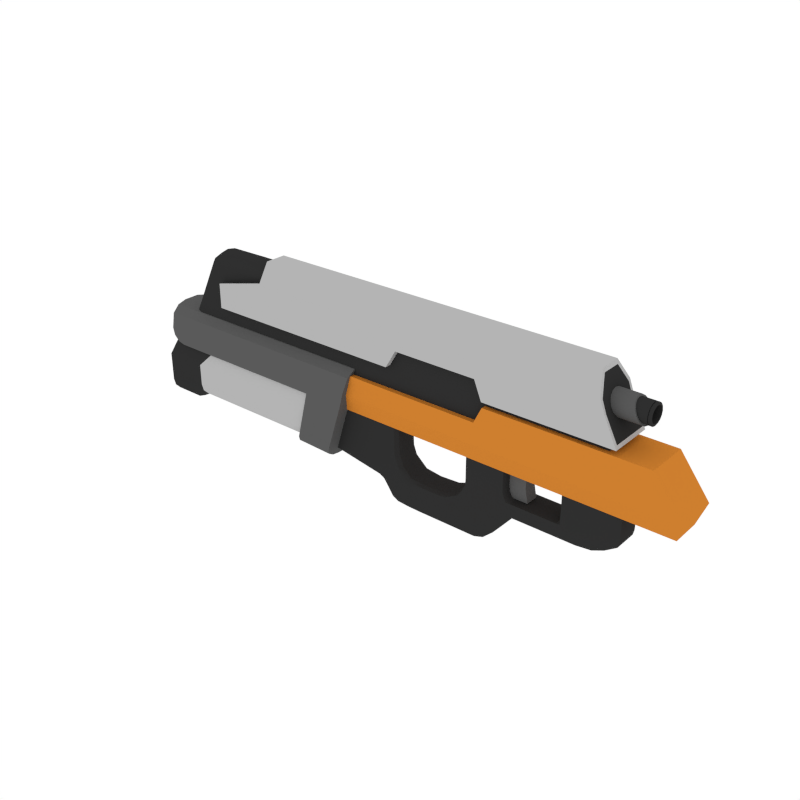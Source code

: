 # Source: AR_5.blend  (saved by Blender 2.79.0; exported with 4.5.12 LTS)
import bpy
from mathutils import Matrix  # noqa: F401  (used for matrix-valued properties, if any)

bpy.ops.wm.read_factory_settings(use_empty=True)
scene = bpy.context.scene
scene.name = 'Scene'

# ---- collections
col_collection_1 = bpy.data.collections.new('Collection 1'); scene.collection.children.link(col_collection_1)

# ---- materials (node trees are filled in below, after node groups)
mat_black = bpy.data.materials.new('Black')
mat_black.alpha_threshold = 0.0
mat_black.diffuse_color = (0.0291, 0.0291, 0.0291, 1.0)
mat_black.roughness = 0.5
mat_grey = bpy.data.materials.new('Grey')
mat_grey.alpha_threshold = 0.0
mat_grey.diffuse_color = (0.1025, 0.1025, 0.1025, 1.0)
mat_grey.roughness = 0.5
mat_white = bpy.data.materials.new('White')
mat_white.alpha_threshold = 0.0
mat_white.diffuse_color = (0.4575, 0.4575, 0.4575, 1.0)
mat_white.roughness = 0.5
mat_main = bpy.data.materials.new('Main')
mat_main.alpha_threshold = 0.0
mat_main.diffuse_color = (0.6152, 0.2113, 0.02862, 1.0)
mat_main.roughness = 0.5

# ---- node groups
ng_auto_smooth = bpy.data.node_groups.new('Auto Smooth', 'GeometryNodeTree')
_s = ng_auto_smooth.interface.new_socket(name='Geometry', in_out='OUTPUT', socket_type='NodeSocketGeometry')
_s = ng_auto_smooth.interface.new_socket(name='Geometry', in_out='INPUT', socket_type='NodeSocketGeometry')
_s = ng_auto_smooth.interface.new_socket(name='Angle', in_out='INPUT', socket_type='NodeSocketFloat')
_s.subtype = 'ANGLE'
_s.min_value = 0.0
_s.max_value = 3.142
ng_auto_smooth.is_modifier = True
_N = ng_auto_smooth.nodes; _L = ng_auto_smooth.links
n0 = _N.new('NodeGroupOutput'); n0.name = 'Group Output'; n0.location = (480, -100)
n1 = _N.new('NodeGroupInput'); n1.name = 'Group Input'; n1.location = (-420, -300)
n2 = _N.new('NodeGroupInput'); n2.name = 'Group Input.001'; n2.location = (-60, -100)
n3 = _N.new('GeometryNodeSetShadeSmooth'); n3.name = 'Set Shade Smooth'; n3.location = (120, -100)
n3.domain = 'EDGE'
n4 = _N.new('GeometryNodeSetShadeSmooth'); n4.name = 'Set Shade Smooth.001'; n4.location = (300, -100)
n5 = _N.new('GeometryNodeInputMeshEdgeAngle'); n5.name = 'Edge Angle'; n5.location = (-420, -220)
n6 = _N.new('GeometryNodeInputEdgeSmooth'); n6.name = 'Is Edge Smooth'; n6.location = (-60, -160)
n7 = _N.new('GeometryNodeInputShadeSmooth'); n7.name = 'Is Face Smooth'; n7.location = (-240, -340)
n8 = _N.new('FunctionNodeBooleanMath'); n8.name = 'Boolean Math'; n8.location = (-60, -220)
n9 = _N.new('FunctionNodeCompare'); n9.name = 'Compare'; n9.location = (-240, -180)
n9.operation = 'LESS_EQUAL'
_L.new(n5.outputs[0], n9.inputs[0])
_L.new(n4.outputs[0], n0.inputs[0])
_L.new(n1.outputs[1], n9.inputs[1])
_L.new(n9.outputs[0], n8.inputs[0])
_L.new(n7.outputs[0], n8.inputs[1])
_L.new(n2.outputs[0], n3.inputs[0])
_L.new(n6.outputs[0], n3.inputs[1])
_L.new(n3.outputs[0], n4.inputs[0])
_L.new(n8.outputs[0], n3.inputs[2])
n0.is_active_output = True

# ---- material node trees

# ---- world
world_world = bpy.data.worlds.new('World'); scene.world = world_world
world_world.color = (1.0, 1.0, 1.0)
world_world.use_sun_shadow = False
world_world.sun_shadow_jitter_overblur = 0.0
world_world.cycles.sampling_method = 'NONE'
world_world.cycles.sample_map_resolution = 256

# ---- meshes
me_cube_188 = bpy.data.meshes.new('Cube.188')
me_cube_188.from_pydata([(-0.4091, 0.03305, -0.01116), (-0.2394, -8.632e-09, 0.08181), (-0.4022, -0.03764, 0.09395), (-0.2505, 0.03764, 0.08181), (-0.2179, 0.03764, -0.01174), (-0.402, -0.03764, 0.02196), (0.02565, -0.03764, -0.05685), (-0.2333, -9.721e-09, 0.2547), (-0.3974, -0.03764, 0.2547), (-0.2443, 0.03764, 0.2547), (0.08195, -0.03305, -0.01619), (0.06029, 0.03764, -0.01619), (-0.03252, 0.03764, 0.04252), (-0.005156, 0.03305, -0.09071), (-0.1727, 0.03305, -0.09071), (-0.1598, -6.453e-09, -0.009396), (-0.1609, 0.03764, -0.01619), (-0.1673, -0.03764, -0.05685), (-0.04157, -1.19e-08, 0.04252), (0.08232, -0.03764, 0.04252), (0.3226, 0.03764, 0.04252), (0.2944, -0.03764, 0.0217), (0.2698, -0.03305, 0.003639), (-0.1727, -0.03305, -0.09071), (-0.1727, -7.542e-09, -0.09071), (-0.005156, -0.03305, -0.09071), (-0.005156, -3.186e-09, -0.09071), (0.08195, 0.03305, -0.01619), (0.08195, -9.721e-09, -0.01619), (-0.4091, -0.03305, -0.01116), (-0.4091, -1.68e-08, -0.01116), (0.2698, 0.03305, 0.003639), (0.3295, -0.03764, 0.08879), (0.3418, -0.03305, 0.0217), (0.3767, -0.03305, 0.08879), (0.3726, -1.734e-08, 0.04252), (0.3726, 0.03305, 0.04252), (0.2698, -9.721e-09, 0.003639), (-0.2391, 0.03764, 0.0183), (-0.4024, -0.03764, 0.05375), (-0.2243, -5.364e-09, 0.01701), (-0.2391, -0.03764, 0.0183), (-0.2741, 0.03764, 0.02812), (-0.2414, -1.081e-08, -0.08746), (-0.2414, -0.03305, -0.08746), (-0.2789, 0.03764, 0.2547), (-0.2443, -0.03764, 0.2547), (-0.2179, -0.03764, -0.01174), (-0.2633, 0.03764, -0.004273), (-0.2832, 0.03764, 0.0843), (-0.2505, -0.03764, 0.08181), (-0.2414, 0.03305, -0.08746), (-0.09804, -4.275e-09, -0.09071), (-0.09804, -0.03305, -0.09071), (-0.03252, -0.03764, 0.04252), (-0.09804, 0.03305, -0.09071), (0.02292, 0.03764, 0.04252), (-0.09222, 0.03764, -0.01436), (-0.09321, -0.03764, -0.05685), (0.3767, 0.03305, 0.08879), (0.3767, -1.462e-08, 0.08879), (0.3295, 0.03764, 0.08879), (-0.09222, -0.03764, -0.01436), (-0.09321, 0.03764, -0.05685), (-0.2672, 0.03764, -0.03695), (-0.2341, -0.03764, -0.05388), (0.04894, -5.909e-09, -0.05685), (0.04894, 0.03305, -0.05685), (-0.1609, -0.03764, -0.01619), (-0.1673, 0.03764, -0.05685), (0.02565, 0.03764, -0.05685), (0.04894, -0.03305, -0.05685), (0.06029, -0.03764, -0.01619), (-0.4059, -0.03764, -0.003155), (-0.2341, 0.03764, -0.05388), (0.2258, -9.721e-09, 0.08252), (0.2295, -0.03764, 0.04252), (0.2201, 0.03764, 0.04252), (0.2201, -0.03764, 0.04252), (0.2201, -0.03305, 0.003639), (0.2201, 0.03305, 0.003639), (0.2201, -1.19e-08, 0.04528), (0.08763, -1.299e-08, 0.05281), (0.07992, -1.19e-08, 0.08252), (-0.04049, -1.19e-08, 0.05281), (-0.04091, -1.081e-08, 0.09356), (-0.03131, 0.03764, 0.05281), (-0.03166, 0.03764, 0.09356), (0.07771, -0.03764, 0.05281), (0.07299, -0.03764, 0.08252), (-0.03131, -0.03764, 0.05281), (-0.03166, -0.03764, 0.09356), (0.02284, 0.03764, 0.05281), (0.02183, 0.03764, 0.08804), (0.09994, -9.176e-09, 0.003639), (0.2288, -0.03764, 0.0217), (0.09994, -1.299e-08, 0.04528), (0.09994, 0.03305, 0.003639), (0.2295, 0.03764, 0.04252), (0.09994, -0.03305, 0.003639), (0.09994, -0.03764, 0.0217), (0.09994, 0.03764, 0.04252), (0.2288, 0.03764, 0.0217), (0.2201, -0.03764, 0.0217), (0.09994, 0.03764, 0.0217), (0.2201, 0.03764, 0.0217), (0.09994, -0.03764, 0.04252), (0.2298, 0.03764, 0.08252), (0.01257, 0.03764, 0.0217), (-0.04299, -0.03764, 0.0217), (0.3418, 0.03305, 0.0217), (0.3418, -1.299e-08, 0.0217), (0.3726, -0.03305, 0.04252), (0.3226, -0.03764, 0.04252), (0.2944, 0.03764, 0.0217), (0.07759, -0.03764, 0.0217), (-0.05129, -1.081e-08, 0.0217), (-0.04299, 0.03764, 0.0217), (0.01257, -0.03764, 0.0217), (0.07759, 0.03764, 0.0217), (0.07299, 0.03764, 0.08252), (0.07771, 0.03764, 0.05281), (0.02183, -0.03764, 0.08804), (0.02284, -0.03764, 0.05281), (-0.01912, -0.03764, -0.01619), (-0.04173, 0.03764, -0.05685), (0.08232, 0.03764, 0.04252), (-0.06114, -3.73e-09, -0.09071), (-0.06114, -0.03305, -0.09071), (0.02292, -0.03764, 0.04252), (-0.06114, 0.03305, -0.09071), (-0.01912, 0.03764, -0.01619), (-0.04173, -0.03764, -0.05685), (0.2201, -9.721e-09, 0.003639), (0.2281, -0.03305, 0.003639), (0.2281, 0.03305, 0.003639), (0.2298, -0.03764, 0.08252), (0.2281, -9.721e-09, 0.003639), (0.1595, -9.176e-09, 0.003639), (0.1595, 0.03764, 0.0217), (0.1595, -0.03764, 0.0217), (0.1595, -1.19e-08, 0.04528), (0.1595, 0.03305, 0.003639), (0.1595, -0.03305, 0.003639), (0.1595, -0.03764, 0.04252), (0.1595, 0.03764, 0.04252), (-0.2672, -0.03764, -0.03695), (-0.2963, 0.03764, -0.02065), (-0.3164, 0.03764, 0.08764), (-0.2967, 0.03764, 0.004706), (-0.3187, 0.03764, 0.2547), (-0.307, 0.03764, 0.03867), (-0.2741, -0.03764, 0.02812), (-0.2724, -1.353e-08, -0.05836), (-0.2724, -0.03305, -0.05836), (-0.2789, -0.03764, 0.2547), (-0.2633, -0.03764, -0.004273), (-0.2832, -0.03764, 0.0843), (-0.2724, 0.03305, -0.05836), (-0.4024, 0.03764, 0.05375), (-0.3974, 0.03764, 0.2547), (-0.402, 0.03764, 0.02196), (-0.4022, 0.03764, 0.09395), (-0.4059, 0.03764, -0.003155), (-0.2963, -0.03764, -0.02065), (-0.307, -0.03764, 0.03867), (-0.2996, -1.734e-08, -0.03001), (-0.2996, -0.03305, -0.03001), (-0.3187, -0.03764, 0.2547), (-0.2967, -0.03764, 0.004706), (-0.3164, -0.03764, 0.08764), (-0.2996, 0.03305, -0.03001), (-0.4083, -0.03649, -0.009161), (-0.2103, -0.03305, -0.0899), (-0.4083, 0.03649, -0.009161), (-0.504, -0.03305, 0.005159), (-0.5008, 0.03764, 0.012), (-0.2036, -0.03764, -0.05611), (-0.2422, 0.02823, 0.08181), (-0.4656, 0.03764, 0.2547), (-0.4764, -0.03764, 0.09942), (-0.236, -0.02823, 0.2547), (-0.2404, -9.448e-09, 0.1161), (-0.4003, -0.03764, 0.1187), (-0.2514, 0.03764, 0.1161), (-0.4851, 0.03764, 0.06682), (-0.228, -0.02823, 0.01733), (-0.1954, 0.03764, -0.01554), (-0.4932, -0.03764, 0.03691), (-0.2282, 0.03764, -0.002232), (-0.4018, -0.03764, 0.03847), (-0.1941, -5.636e-09, -0.002794), (-0.236, 0.02823, 0.2547), (-0.4656, -0.03764, 0.2547), (0.02099, -0.03305, -0.08225), (0.04312, -0.03649, -0.05685), (0.07653, 0.03649, -0.01619), (0.08791, -0.03305, -0.007827), (0.002545, -0.03649, -0.08225), (-0.16, -0.02823, -0.0111), (0.06597, 0.03764, -0.007827), (-0.1714, 0.03649, -0.08225), (-0.1714, -0.03649, -0.08225), (-0.08039, -0.03764, -0.007827), (-0.16, 0.02823, -0.0111), (-0.09684, 0.03649, -0.08225), (-0.1198, -0.03305, -0.09071), (-0.1052, -7.542e-09, -0.006128), (-0.1154, 0.03764, -0.05685), (-0.1102, -0.03764, -0.01619), (0.08122, 0.03764, 0.04647), (-0.03153, -0.03764, 0.04647), (-0.04066, -1.19e-08, 0.04647), (-0.03931, 0.02823, 0.04252), (-0.03931, -0.02823, 0.04252), (0.09323, -0.03764, 0.04252), (-0.0561, -0.03764, 0.004887), (-0.06409, -9.721e-09, 0.004887), (-0.0382, 0.02823, 0.05281), (0.08515, 0.02823, 0.05281), (0.09375, -0.03305, 0.0003706), (0.09205, 0.03764, 0.0217), (0.07142, 0.03764, 0.004887), (-0.2103, 0.03305, -0.0899), (-0.2103, -9.993e-09, -0.0899), (-0.504, 0.03305, 0.005159), (-0.504, -1.626e-08, 0.005159), (0.02099, 0.03305, -0.08225), (0.02099, -3.867e-09, -0.08225), (0.08791, 0.03305, -0.007827), (0.08791, -9.721e-09, -0.007827), (-0.1198, 0.03305, -0.09071), (-0.1198, -5.092e-09, -0.09071), (0.09994, 0.03649, 0.008155), (0.09994, 0.02823, 0.04459), (0.09994, -0.02823, 0.04459), (0.09375, 0.03305, 0.0003706), (0.09375, -9.585e-09, 0.0003706), (0.09994, -0.03649, 0.008155), (0.09994, -0.02249, 0.003639), (0.2698, 0.02249, 0.003639), (-0.1727, -0.02249, -0.09071), (-0.1727, 0.02249, -0.09071), (-0.005156, -0.02249, -0.09071), (-0.005156, 0.02249, -0.09071), (0.04894, 0.02249, -0.05685), (0.04894, -0.02249, -0.05685), (-0.2414, -0.02249, -0.08746), (-0.2414, 0.02249, -0.08746), (0.276, -0.03649, 0.008155), (0.3262, -0.03764, 0.05547), (0.3262, 0.03764, 0.05547), (0.276, 0.03649, 0.008155), (0.3757, -0.03305, 0.05547), (0.3726, 0.02249, 0.04252), (0.3726, -0.02249, 0.04252), (0.3105, -1.054e-08, 0.008155), (0.3105, 0.03305, 0.008155), (0.3757, -1.721e-08, 0.05547), (0.3757, 0.03305, 0.05547), (0.33, 0.03649, 0.0217), (0.3105, -0.03305, 0.008155), (0.3649, 0.03649, 0.08879), (0.3601, -0.03649, 0.04252), (0.2698, -0.02249, 0.003639), (-0.228, 0.02823, 0.01733), (-0.4851, -0.03764, 0.06682), (-0.4764, 0.03764, 0.09942), (-0.2422, -0.02823, 0.08181), (-0.2495, 0.03764, 0.04674), (-0.4029, -0.03764, 0.07114), (-0.2374, -7.27e-09, 0.04642), (-0.2396, -0.03649, -0.07906), (-0.2396, 0.03649, -0.07906), (-0.2514, -0.03764, 0.1161), (-0.2821, 0.03764, 0.1162), (-0.2667, 0.03764, 0.009456), (-0.2282, -0.03764, -0.002232), (-0.2724, -0.02249, -0.05836), (-0.2724, 0.02249, -0.05836), (-0.2811, 0.03764, 0.05272), (-0.2495, -0.03764, 0.04674), (-0.2553, -0.03764, 0.02139), (-0.2553, 0.03764, 0.02139), (-0.2584, -1.149e-08, -0.07856), (-0.2584, -0.03305, -0.07856), (-0.2599, 0.03764, 0.2547), (-0.2599, -0.03764, 0.2547), (-0.2517, -0.03764, -0.04817), (-0.2517, 0.03764, -0.04817), (-0.2642, 0.03764, 0.08243), (-0.2642, -0.03764, 0.08243), (-0.2584, 0.03305, -0.07856), (-0.09684, -0.03649, -0.08225), (-0.08039, 0.03764, -0.007827), (-0.01235, -0.03764, -0.007827), (-0.05629, 0.03649, -0.08225), (-0.03153, 0.03764, 0.04647), (0.02332, -0.03764, 0.04647), (0.001072, -0.03764, 0.004887), (-0.0561, 0.03764, 0.004887), (-0.09804, -0.02249, -0.09071), (-0.09804, 0.02249, -0.09071), (-0.08575, -4.139e-09, -0.09071), (-0.08575, -0.03305, -0.09071), (-0.01414, -0.03764, 0.04252), (-0.08575, 0.03305, -0.09071), (-0.01414, 0.03764, 0.04252), (-0.07664, 0.03764, -0.05685), (-0.06589, -0.03764, -0.01619), (0.3767, 0.02249, 0.08879), (0.3767, -0.02249, 0.08879), (0.3649, -0.03649, 0.08879), (0.3767, 0.03305, 0.2416), (0.3767, -1.163e-08, 0.2416), (0.3767, -0.03305, 0.2416), (0.3321, -0.03764, 0.2416), (0.3321, 0.03764, 0.2416), (-0.4932, 0.03764, 0.03691), (-0.1954, -0.03764, -0.01554), (-0.2036, 0.03764, -0.05611), (-0.5008, -0.03764, 0.012), (0.07653, -0.03649, -0.01619), (0.04312, 0.03649, -0.05685), (-0.1102, 0.03764, -0.01619), (-0.1154, -0.03764, -0.05685), (0.08195, 0.02249, -0.01619), (0.08195, -0.02249, -0.01619), (-0.2442, -0.03764, -0.009932), (-0.2442, 0.03764, -0.009932), (-0.06589, 0.03764, -0.01619), (-0.07664, -0.03764, -0.05685), (-0.09141, -0.03764, -0.02976), (-0.09141, 0.03764, -0.02976), (-0.2636, 0.03764, -0.01807), (-0.2284, -0.03764, -0.02702), (0.07204, -8.223e-09, -0.02976), (0.07204, 0.03305, -0.02976), (-0.163, -0.03764, -0.02976), (-0.163, 0.03764, -0.02976), (0.05012, 0.03764, -0.02976), (0.07204, -0.03305, -0.02976), (0.05012, -0.03764, -0.02976), (-0.4032, -0.03764, 0.007129), (-0.2284, 0.03764, -0.02702), (0.2283, 0.03649, 0.008155), (0.2296, 0.03764, 0.0539), (0.2296, -0.03764, 0.0539), (0.2283, -0.03649, 0.008155), (0.2281, -0.02249, 0.003639), (0.2281, 0.02249, 0.003639), (0.2268, 0.02823, 0.08252), (0.2251, 0.03764, 0.0217), (0.2253, -0.03764, 0.04252), (0.225, -0.03305, 0.003639), (0.225, 0.03305, 0.003639), (0.2268, -0.02823, 0.08252), (0.225, -9.721e-09, 0.003639), (0.2244, -1.135e-08, 0.05459), (0.09456, -1.353e-08, 0.04716), (0.2226, -9.721e-09, 0.2416), (-0.03859, 0.02823, 0.09356), (0.07819, 0.02823, 0.08252), (0.08515, -0.02823, 0.05281), (0.07819, -0.02823, 0.08252), (-0.0382, -0.02823, 0.05281), (-0.03859, -0.02823, 0.09356), (-0.01318, -0.03764, 0.05281), (-0.01366, -0.03764, 0.09218), (-0.01318, 0.03764, 0.05281), (-0.01366, 0.03764, 0.09218), (0.08184, -1.163e-08, 0.2416), (0.08184, -1.217e-08, 0.064), (-0.0407, -1.163e-08, 0.06676), (-0.04112, -9.993e-09, 0.2416), (-0.03148, 0.03764, 0.06676), (-0.03183, 0.03764, 0.2416), (0.02212, -0.03764, 0.06538), (0.02259, -0.03764, 0.2416), (-0.03148, -0.03764, 0.06676), (-0.03183, -0.03764, 0.2416), (0.07418, 0.03764, 0.064), (0.07478, 0.03764, 0.2416), (0.2299, -0.03764, 0.2416), (0.1595, 0.03649, 0.008155), (0.2299, 0.03764, 0.2416), (0.1595, 0.02823, 0.04459), (0.1595, -0.02823, 0.04459), (0.1595, -0.03649, 0.008155), (0.1595, -0.02249, 0.003639), (0.09994, 0.02249, 0.003639), (0.2201, 0.02249, 0.003639), (0.1171, -8.904e-09, 0.003639), (0.2293, -0.03764, 0.03594), (0.1171, -1.217e-08, 0.04528), (0.2293, 0.03764, 0.03594), (0.1171, 0.03305, 0.003639), (0.1171, -0.03305, 0.003639), (0.1171, -0.03764, 0.04252), (0.1171, 0.03764, 0.0217), (-0.04921, 0.02823, 0.0217), (-0.04921, -0.02823, 0.0217), (0.09205, -0.03764, 0.0217), (0.09323, 0.03764, 0.04252), (0.3418, 0.02249, 0.0217), (0.3418, -0.02249, 0.0217), (0.3601, 0.03649, 0.04252), (0.33, -0.03649, 0.0217), (-0.02495, -0.03764, 0.0217), (-0.02495, 0.03764, 0.0217), (0.2253, 0.03764, 0.04252), (0.2251, -0.03764, 0.0217), (0.1171, -0.03764, 0.0217), (0.1171, 0.03764, 0.04252), (0.09994, 0.03764, 0.03594), (0.09994, -0.03764, 0.03594), (0.2201, -0.03764, 0.03594), (0.2201, 0.03764, 0.03594), (0.08109, 0.03764, 0.03594), (-0.03583, -0.03764, 0.03594), (0.3629, 0.03305, 0.03594), (0.3629, -1.571e-08, 0.03594), (0.3629, -0.03305, 0.03594), (0.3137, -0.03764, 0.03594), (0.3137, 0.03764, 0.03594), (0.01991, -0.03764, 0.03594), (-0.04464, -1.163e-08, 0.03594), (-0.03583, 0.03764, 0.03594), (-0.05629, -0.03649, -0.08225), (-0.01235, 0.03764, -0.007827), (0.02332, 0.03764, 0.04647), (0.001072, 0.03764, 0.004887), (-0.06114, -0.02249, -0.09071), (-0.06114, 0.02249, -0.09071), (0.06597, -0.03764, -0.007827), (0.002545, 0.03649, -0.08225), (0.08122, -0.03764, 0.04647), (0.07142, -0.03764, 0.004887), (-0.02637, 0.03764, -0.02976), (-0.02637, -0.03764, -0.02976), (0.07418, -0.03764, 0.064), (0.07478, -0.03764, 0.2416), (0.02212, 0.03764, 0.06538), (0.02259, 0.03764, 0.2416), (0.01991, 0.03764, 0.03594), (0.08109, -0.03764, 0.03594), (0.05246, -0.03764, 0.0217), (0.05246, 0.03764, 0.0217), (0.05674, 0.03764, 0.0839), (0.05904, 0.03764, 0.05281), (0.05674, -0.03764, 0.0839), (0.05904, -0.03764, 0.05281), (0.02919, -0.03764, -0.01619), (-0.002843, 0.03764, -0.05685), (0.06097, 0.03764, 0.04252), (-0.03177, -3.322e-09, -0.09071), (-0.03177, -0.03305, -0.09071), (0.06097, -0.03764, 0.04252), (-0.03177, 0.03305, -0.09071), (0.02919, 0.03764, -0.01619), (-0.002843, -0.03764, -0.05685), (0.2517, -0.03764, 0.04252), (0.2474, 0.03764, 0.0217), (0.2533, 0.03764, 0.0833), (0.2517, 0.03764, 0.04252), (0.2474, -0.03764, 0.0217), (0.2436, -0.03305, 0.003639), (0.2436, 0.03305, 0.003639), (0.2533, -0.03764, 0.0833), (0.2436, -9.721e-09, 0.003639), (0.2201, 0.03649, 0.008155), (0.2201, 0.02823, 0.04459), (0.2201, -0.02823, 0.04459), (0.2201, -0.03649, 0.008155), (0.2201, -0.02249, 0.003639), (0.1595, 0.02249, 0.003639), (0.1595, -0.03764, 0.03594), (0.1595, 0.03764, 0.03594), (0.2021, -9.585e-09, 0.003639), (0.2021, 0.03764, 0.0217), (0.2021, -0.03764, 0.0217), (0.2021, -1.19e-08, 0.04528), (0.2021, 0.03305, 0.003639), (0.2021, -0.03305, 0.003639), (0.2021, -0.03764, 0.04252), (0.2021, 0.03764, 0.04252), (-0.2711, -0.03649, -0.05301), (-0.2711, 0.03649, -0.05301), (-0.2821, -0.03764, 0.1162), (-0.2667, -0.03764, 0.009456), (-0.2811, -0.03764, 0.05272), (-0.3184, 0.03764, 0.1166), (-0.3012, 0.03764, 0.02119), (-0.2996, -0.02249, -0.03001), (-0.2996, 0.02249, -0.03001), (-0.3127, 0.03764, 0.05989), (-0.2948, 0.03764, -0.009629), (-0.2636, -0.03764, -0.01807), (-0.2817, -0.03764, -0.02589), (-0.2817, 0.03764, -0.02589), (-0.3024, 0.03764, 0.08638), (-0.2813, 0.03764, 0.001307), (-0.3035, 0.03764, 0.2547), (-0.2924, 0.03764, 0.03502), (-0.2924, -0.03764, 0.03502), (-0.2854, -1.639e-08, -0.03836), (-0.2854, -0.03305, -0.03836), (-0.3035, -0.03764, 0.2547), (-0.2813, -0.03764, 0.001307), (-0.3024, -0.03764, 0.08638), (-0.2854, 0.03305, -0.03836), (-0.2987, -0.03649, -0.02767), (-0.2987, 0.03649, -0.02767), (-0.3184, -0.03764, 0.1166), (-0.3012, -0.03764, 0.02119), (-0.3127, -0.03764, 0.05989), (-0.2948, -0.03764, -0.009629), (-0.4003, 0.03764, 0.1187), (-0.4018, 0.03764, 0.03847), (-0.4091, -0.02249, -0.01116), (-0.4091, 0.02249, -0.01116), (-0.4029, 0.03764, 0.07114), (-0.4032, 0.03764, 0.007129), (-0.3373, 0.03764, 0.04345), (-0.3437, 0.03764, 0.2547), (-0.3301, 0.03764, 0.01018), (-0.3436, 0.03764, 0.08964), (-0.331, 0.03764, -0.0151), (-0.331, -0.03764, -0.0151), (-0.3373, -0.03764, 0.04345), (-0.3343, -1.721e-08, -0.02404), (-0.3343, -0.03305, -0.02404), (-0.3437, -0.03764, 0.2547), (-0.3301, -0.03764, 0.01018), (-0.3436, -0.03764, 0.08964), (-0.3343, 0.03305, -0.02404), (-0.5032, 0.03649, 0.006869), (-0.2086, 0.03649, -0.08145), (-0.2086, -0.03649, -0.08145), (-0.5032, -0.03649, 0.006869), (-0.2431, 0.02823, 0.1161), (-0.4713, 0.03764, 0.1205), (-0.4713, -0.03764, 0.1205), (-0.2431, -0.02823, 0.1161), (-0.489, 0.03764, 0.05343), (-0.2013, -0.03162, -0.005897), (-0.2013, 0.03162, -0.005897), (-0.489, -0.03764, 0.05343), (0.02191, 0.0356, -0.07566), (0.02191, -0.0356, -0.07566), (0.08243, -0.03649, -0.007827), (0.08243, 0.03649, -0.007827), (-0.1187, -0.03649, -0.08225), (-0.1004, -0.03162, -0.008392), (-0.1004, 0.03162, -0.008392), (-0.1187, 0.03649, -0.08225), (0.09289, 0.03162, 0.04604), (0.09289, -0.03162, 0.04604), (-0.03837, 0.02823, 0.04647), (-0.03837, -0.02823, 0.04647), (-0.06209, -0.02823, 0.004887), (0.09093, -0.03691, 0.004438), (0.09093, 0.03691, 0.004438), (-0.06209, 0.02823, 0.004887), (-0.2103, 0.02249, -0.0899), (-0.2103, -0.02249, -0.0899), (-0.504, 0.02249, 0.005159), (-0.504, -0.02249, 0.005159), (0.02099, 0.02249, -0.08225), (0.02099, -0.02249, -0.08225), (0.08791, 0.02249, -0.007827), (0.08791, -0.02249, -0.007827), (-0.1198, 0.02249, -0.09071), (-0.1198, -0.02249, -0.09071), (0.09375, 0.02249, 0.0003706), (0.09375, -0.02249, 0.0003706), (0.3105, 0.02249, 0.008155), (0.3757, -0.02249, 0.05547), (0.3757, 0.02249, 0.05547), (0.3066, 0.0356, 0.01167), (0.3105, -0.02249, 0.008155), (0.3633, 0.03649, 0.05547), (0.3633, -0.03649, 0.05547), (0.3066, -0.0356, 0.01167), (-0.2404, 0.02823, 0.0465), (-0.481, -0.03764, 0.08088), (-0.481, 0.03764, 0.08088), (-0.2404, -0.02823, 0.0465), (-0.2567, -0.03649, -0.07096), (-0.2567, 0.03649, -0.07096), (-0.266, -0.03764, 0.1162), (-0.266, 0.03764, 0.1162), (-0.2466, 0.03764, 0.00182), (-0.2466, -0.03764, 0.00182), (-0.2584, -0.02249, -0.07856), (-0.2584, 0.02249, -0.07856), (-0.2634, 0.03764, 0.0484), (-0.2634, -0.03764, 0.0484), (-0.08347, -0.03649, -0.08225), (-0.05893, 0.03764, -0.007827), (-0.05893, -0.03764, -0.007827), (-0.08347, 0.03649, -0.08225), (-0.01325, 0.03764, 0.04647), (-0.01325, -0.03764, 0.04647), (-0.03781, -0.03764, 0.004887), (-0.03781, 0.03764, 0.004887), (-0.08575, -0.02249, -0.09071), (-0.08575, 0.02249, -0.09071), (0.3767, 0.02249, 0.2416), (0.3767, -0.02249, 0.2416), (0.3656, -0.03649, 0.2416), (0.3656, 0.03649, 0.2416), (-0.4972, 0.03764, 0.02165), (-0.1981, -0.03764, -0.02907), (-0.1981, 0.03764, -0.02907), (-0.4972, -0.03764, 0.02165), (0.06656, -0.03649, -0.02976), (0.06656, 0.03649, -0.02976), (-0.112, 0.03764, -0.02976), (-0.112, -0.03764, -0.02976), (0.07204, 0.02249, -0.02976), (0.07204, -0.02249, -0.02976), (-0.2464, -0.03764, -0.02341), (-0.2464, 0.03764, -0.02341), (-0.0694, 0.03764, -0.02976), (-0.0694, -0.03764, -0.02976), (0.225, 0.03649, 0.008155), (0.2255, 0.03162, 0.0508), (0.2255, -0.03162, 0.0508), (0.225, -0.03649, 0.008155), (0.225, -0.02249, 0.003639), (0.225, 0.02249, 0.003639), (0.2244, 0.03162, 0.2416), (0.2244, -0.03162, 0.2416), (-0.03879, 0.02823, 0.2416), (-0.03839, 0.02823, 0.06676), (0.08008, 0.02823, 0.2416), (0.07993, 0.02823, 0.064), (0.07993, -0.02823, 0.064), (0.08008, -0.02823, 0.2416), (-0.03839, -0.02823, 0.06676), (-0.03879, -0.02823, 0.2416), (-0.01347, -0.03764, 0.06642), (-0.01358, -0.03764, 0.2416), (-0.01347, 0.03764, 0.06642), (-0.01358, 0.03764, 0.2416), (0.2541, -0.03764, 0.2416), (0.1171, 0.03649, 0.008155), (0.2541, 0.03764, 0.2416), (0.1171, 0.02823, 0.04459), (0.1171, -0.02823, 0.04459), (0.1171, -0.03649, 0.008155), (0.1171, -0.02249, 0.003639), (0.1171, 0.02249, 0.003639), (0.2436, 0.02249, 0.003639), (-0.04244, 0.02823, 0.03594), (-0.04244, -0.02823, 0.03594), (0.09293, -0.03764, 0.03594), (0.09293, 0.03764, 0.03594), (0.3629, 0.02249, 0.03594), (0.3629, -0.02249, 0.03594), (0.3506, 0.03649, 0.03594), (0.3506, -0.03649, 0.03594), (-0.01749, -0.03764, 0.03594), (-0.01749, 0.03764, 0.03594), (0.2252, 0.03764, 0.03594), (0.2252, -0.03764, 0.03594), (0.1171, -0.03764, 0.03594), (0.1171, 0.03764, 0.03594), (-0.02454, -0.03649, -0.08225), (0.03749, 0.03764, -0.007827), (0.06065, 0.03764, 0.04647), (0.04325, 0.03764, 0.004887), (-0.03177, -0.02249, -0.09071), (-0.03177, 0.02249, -0.09071), (0.03749, -0.03764, -0.007827), (-0.02454, 0.03649, -0.08225), (0.06065, -0.03764, 0.04647), (0.04325, -0.03764, 0.004887), (0.02004, 0.03764, -0.02976), (0.02004, -0.03764, -0.02976), (0.05733, -0.03764, 0.06434), (0.0582, -0.03764, 0.2416), (0.05733, 0.03764, 0.06434), (0.0582, 0.03764, 0.2416), (0.05867, 0.03764, 0.03594), (0.05867, -0.03764, 0.03594), (0.2446, 0.03649, 0.008155), (0.2523, 0.03764, 0.0541), (0.2523, -0.03764, 0.0541), (0.2446, -0.03649, 0.008155), (0.2436, -0.02249, 0.003639), (0.2503, 0.03764, 0.03594), (0.2503, -0.03764, 0.03594), (0.2021, 0.03649, 0.008155), (0.2021, 0.02823, 0.04459), (0.2021, -0.02823, 0.04459), (0.2021, -0.03649, 0.008155), (0.2021, -0.02249, 0.003639), (0.2021, 0.02249, 0.003639), (0.2021, -0.03764, 0.03594), (0.2021, 0.03764, 0.03594), (-0.2845, -0.03649, -0.03524), (-0.2845, 0.03649, -0.03524), (-0.3039, -0.03764, 0.1164), (-0.2858, -0.03764, 0.0171), (-0.2987, -0.03764, 0.05735), (-0.3039, 0.03764, 0.1164), (-0.2858, 0.03764, 0.0171), (-0.2854, -0.02249, -0.03836), (-0.2854, 0.02249, -0.03836), (-0.2987, 0.03764, 0.05735), (-0.2797, 0.03764, -0.01286), (-0.2797, -0.03764, -0.01286), (-0.3335, -0.03649, -0.0218), (-0.3335, 0.03649, -0.0218), (-0.3444, -0.03764, 0.1173), (-0.3331, -0.03764, 0.02667), (-0.3413, -0.03764, 0.06346), (-0.3291, -0.03764, -0.004319), (-0.3444, 0.03764, 0.1173), (-0.3331, 0.03764, 0.02667), (-0.3343, -0.02249, -0.02404), (-0.3343, 0.02249, -0.02404), (-0.3413, 0.03764, 0.06346), (-0.3291, 0.03764, -0.004319), (0.3804, 0.03252, 0.3658), (0.3752, 0.03012, 0.3778), (0.3708, 0.02331, 0.388), (0.3679, 0.01311, 0.3948), (0.3668, 0.001078, 0.3972), (0.3679, -0.01095, 0.3948), (0.3708, -0.02115, 0.388), (0.3752, -0.02797, 0.3778), (0.3804, -0.03036, 0.3658), (0.3857, -0.02797, 0.3538), (0.3901, -0.02115, 0.3436), (0.393, -0.01095, 0.3367), (0.3941, 0.001078, 0.3343), (0.393, 0.01311, 0.3367), (0.3901, 0.02331, 0.3436), (0.3857, 0.03012, 0.3538), (0.3849, 0.02597, 0.3555), (0.3887, 0.02013, 0.3467), (0.3912, 0.01139, 0.3409), (0.3921, 0.001078, 0.3388), (0.3912, -0.009233, 0.3409), (0.3887, -0.01797, 0.3467), (0.3849, -0.02381, 0.3555), (0.3804, -0.02587, 0.3658), (0.376, -0.02381, 0.3761), (0.3722, -0.01797, 0.3848), (0.3697, -0.009233, 0.3907), (0.3688, 0.001078, 0.3927), (0.3697, 0.01139, 0.3907), (0.3722, 0.02013, 0.3848), (0.3804, 0.02802, 0.3658), (0.376, 0.02597, 0.3761), (0.4113, 0.02176, 0.3658), (0.4113, 0.02018, 0.3579), (0.4113, 0.0157, 0.3512), (0.4113, 0.008992, 0.3467), (0.4113, 0.001078, 0.3451), (0.4113, -0.006835, 0.3467), (0.4113, -0.01354, 0.3512), (0.4113, -0.01803, 0.3579), (0.4113, -0.0196, 0.3658), (0.4113, -0.01803, 0.3737), (0.4113, -0.01354, 0.3804), (0.4113, -0.006835, 0.3849), (0.4113, 0.001078, 0.3865), (0.4113, 0.008992, 0.3849), (0.4113, 0.0157, 0.3804), (0.4113, 0.02018, 0.3737), (0.3476, 0.02176, 0.3658), (0.3476, 0.02018, 0.3579), (0.3476, 0.0157, 0.3512), (0.3476, 0.008992, 0.3467), (0.3476, 0.001078, 0.3451), (0.3476, -0.006835, 0.3467), (0.3476, -0.01354, 0.3512), (0.3476, -0.01803, 0.3579), (0.3476, -0.0196, 0.3658), (0.3476, -0.01803, 0.3737), (0.3476, -0.01354, 0.3804), (0.3476, -0.006835, 0.3849), (0.3476, 0.001078, 0.3865), (0.3476, 0.008992, 0.3849), (0.3476, 0.0157, 0.3804), (0.3476, 0.02018, 0.3737), (0.2555, 0.02848, 0.3658), (0.258, 0.03252, 0.3658), (0.2555, 0.02639, 0.3763), (0.258, 0.03012, 0.3778), (0.2555, 0.02045, 0.3852), (0.258, 0.02331, 0.388), (0.2555, 0.01156, 0.3911), (0.258, 0.01311, 0.3948), (0.2555, 0.001078, 0.3932), (0.258, 0.001078, 0.3972), (0.2555, -0.009407, 0.3911), (0.258, -0.01095, 0.3948), (0.2555, -0.0183, 0.3852), (0.258, -0.02115, 0.388), (0.2555, -0.02423, 0.3763), (0.258, -0.02797, 0.3778), (0.2555, -0.02632, 0.3658), (0.258, -0.03036, 0.3658), (0.2555, -0.02423, 0.3553), (0.258, -0.02797, 0.3538), (0.2555, -0.0183, 0.3464), (0.258, -0.02115, 0.3436), (0.2555, -0.009407, 0.3405), (0.258, -0.01095, 0.3367), (0.2555, 0.001078, 0.3384), (0.258, 0.001078, 0.3343), (0.2555, 0.01156, 0.3405), (0.258, 0.01311, 0.3367), (0.2555, 0.02045, 0.3464), (0.258, 0.02331, 0.3436), (0.2555, 0.02639, 0.3553), (0.258, 0.03012, 0.3538), (0.4097, 0.02802, 0.3658), (0.4113, 0.02535, 0.3658), (0.4113, 0.0235, 0.3565), (0.4097, 0.02597, 0.3555), (0.4113, 0.01824, 0.3486), (0.4097, 0.02013, 0.3467), (0.4113, 0.01037, 0.3434), (0.4097, 0.01139, 0.3409), (0.4113, 0.001078, 0.3415), (0.4097, 0.001078, 0.3388), (0.4113, -0.008211, 0.3434), (0.4097, -0.009233, 0.3409), (0.4113, -0.01609, 0.3486), (0.4097, -0.01797, 0.3467), (0.4113, -0.02135, 0.3565), (0.4097, -0.02381, 0.3555), (0.4113, -0.0232, 0.3658), (0.4097, -0.02587, 0.3658), (0.4113, -0.02135, 0.3751), (0.4097, -0.02381, 0.3761), (0.4113, -0.01609, 0.3829), (0.4097, -0.01797, 0.3848), (0.4113, -0.008211, 0.3882), (0.4097, -0.009233, 0.3907), (0.4113, 0.001078, 0.3901), (0.4097, 0.001078, 0.3927), (0.4113, 0.01037, 0.3882), (0.4097, 0.01139, 0.3907), (0.4113, 0.01824, 0.3829), (0.4097, 0.02013, 0.3848), (0.4113, 0.0235, 0.3751), (0.4097, 0.02597, 0.3761), (0.4033, 0.02802, 0.3658), (0.4033, 0.02597, 0.3555), (0.4033, 0.02597, 0.3761), (0.4033, 0.02013, 0.3467), (0.4033, 0.01139, 0.3409), (0.4033, 0.001078, 0.3388), (0.4033, -0.009233, 0.3409), (0.4033, -0.01797, 0.3467), (0.4033, -0.02381, 0.3555), (0.4033, -0.02587, 0.3658), (0.4033, -0.02381, 0.3761), (0.4033, -0.01797, 0.3848), (0.4033, -0.009233, 0.3907), (0.4033, 0.001078, 0.3927), (0.4033, 0.01139, 0.3907), (0.4033, 0.02013, 0.3848), (0.4055, 0.02802, 0.3658), (0.4055, 0.02597, 0.3761), (0.4055, 0.02597, 0.3555), (0.4055, 0.02013, 0.3467), (0.4055, 0.01139, 0.3409), (0.4055, 0.001078, 0.3388), (0.4055, -0.009233, 0.3409), (0.4055, -0.01797, 0.3467), (0.4055, -0.02381, 0.3555), (0.4055, -0.02587, 0.3658), (0.4055, -0.02381, 0.3761), (0.4055, -0.01797, 0.3848), (0.4055, -0.009233, 0.3907), (0.4055, 0.001078, 0.3927), (0.4055, 0.01139, 0.3907), (0.4055, 0.02013, 0.3848), (0.4055, 0.02418, 0.3561), (0.4033, 0.02418, 0.3561), (0.4055, 0.01874, 0.3479), (0.4033, 0.01874, 0.3479), (0.4055, 0.0106, 0.3425), (0.4033, 0.0106, 0.3425), (0.4055, 0.001003, 0.3406), (0.4033, 0.001003, 0.3406), (0.4055, -0.008595, 0.3425), (0.4033, -0.008595, 0.3425), (0.4055, -0.01673, 0.3479), (0.4033, -0.01673, 0.3479), (0.4055, -0.02217, 0.3561), (0.4033, -0.02217, 0.3561), (0.4055, -0.02408, 0.3656), (0.4033, -0.02408, 0.3656), (0.4055, -0.02217, 0.3752), (0.4033, -0.02217, 0.3752), (0.4055, -0.01673, 0.3834), (0.4033, -0.01673, 0.3834), (0.4055, -0.008595, 0.3888), (0.4033, -0.008595, 0.3888), (0.4055, 0.001003, 0.3907), (0.4033, 0.001003, 0.3907), (0.4055, 0.0106, 0.3888), (0.4033, 0.0106, 0.3888), (0.4055, 0.01874, 0.3834), (0.4033, 0.01874, 0.3834), (0.4033, 0.02418, 0.3752), (0.4033, 0.02608, 0.3656), (0.4055, 0.02608, 0.3656), (0.4055, 0.02418, 0.3752), (0.07444, -0.01839, 0.1374), (0.07444, -0.01839, 0.04803), (0.1303, -0.01839, 0.04803), (0.1303, -0.01839, 0.1374), (0.1262, -0.01839, 0.06747), (0.1252, -0.01839, 0.1168), (0.1233, -0.01839, 0.08309), (0.1233, -0.01839, 0.1011), (0.07444, -0.01839, 0.1168), (0.07444, -0.01839, 0.06747), (0.07444, -0.01839, 0.1003), (0.07444, -0.01839, 0.0839), (0.07444, -9.023e-08, 0.1374), (0.07444, 0.01839, 0.1374), (0.07444, 0.01839, 0.04803), (0.07444, -9.023e-08, 0.04803), (0.1303, -9.023e-08, 0.1374), (0.1303, -9.023e-08, 0.04803), (0.1303, 0.01839, 0.04803), (0.1303, 0.01839, 0.1374), (0.1252, -9.023e-08, 0.1168), (0.1262, -9.023e-08, 0.06747), (0.1233, -9.023e-08, 0.1011), (0.1233, -9.023e-08, 0.08309), (0.1262, 0.01839, 0.06747), (0.1252, 0.01839, 0.1168), (0.1233, 0.01839, 0.08309), (0.1233, 0.01839, 0.1011), (0.07444, 0.01839, 0.1168), (0.07444, 0.01839, 0.06747), (0.07444, 0.01839, 0.1003), (0.07444, 0.01839, 0.0839), (0.07444, -9.023e-08, 0.06747), (0.07444, -9.023e-08, 0.1168), (0.07444, -9.023e-08, 0.0839), (0.07444, -9.023e-08, 0.1003), (-0.8271, -0.06047, 0.2906), (-0.8271, 0.06045, 0.2906), (0.3606, -0.06047, 0.2893), (0.3606, 0.06045, 0.2893), (-0.6746, -0.06047, 0.3959), (-0.6746, -0.02951, 0.447), (-0.6746, 0.0295, 0.447), (-0.6746, 0.06045, 0.3959), (0.2958, -0.02951, 0.447), (0.3131, -0.06047, 0.3959), (0.3131, 0.06045, 0.3959), (0.2958, 0.0295, 0.447), (0.02049, 0.06045, 0.2893), (0.02049, -0.06047, 0.2893), (0.02132, 0.0295, 0.447), (0.02131, 0.06045, 0.3959), (0.02132, -0.02951, 0.447), (0.02131, -0.06047, 0.3959), (-0.2563, 0.06045, 0.2906), (-0.2563, 0.06045, 0.3959), (-0.2563, -0.02951, 0.447), (-0.2563, -0.06047, 0.2906), (-0.2563, 0.0295, 0.447), (-0.2563, -0.06047, 0.3959), (-0.2276, -0.06047, 0.3398), (-0.0002857, -0.06047, 0.3398), (-0.2276, 0.0295, 0.447), (-0.0002857, 0.0295, 0.447), (-0.2276, -0.06047, 0.3959), (-0.0002857, -0.06047, 0.3959), (-0.0002857, 0.06045, 0.3398), (-0.2276, 0.06045, 0.3398), (-0.0002857, 0.06045, 0.3959), (-0.2276, 0.06045, 0.3959), (-0.0002853, -0.02951, 0.447), (-0.2276, -0.02951, 0.447), (0.4461, -0.05822, 0.2741), (0.4461, 0.05821, 0.2741), (0.5062, -0.04009, 0.1217), (0.5235, -0.05822, 0.1729), (0.5235, 0.05821, 0.1729), (0.5062, 0.04008, 0.1217), (0.02131, 0.05831, 0.2741), (0.02131, -0.05833, 0.2741), (0.02132, 0.04015, 0.1217), (0.02131, 0.05831, 0.1729), (0.02132, -0.04016, 0.1217), (0.02131, -0.05833, 0.1729), (-0.4273, -0.05833, 0.23), (-0.0002857, -0.05833, 0.23), (-0.4273, 0.04015, 0.1217), (-0.0002857, 0.04015, 0.1217), (-0.4273, -0.05833, 0.1729), (-0.0002857, -0.05833, 0.1729), (-0.0002857, 0.05831, 0.23), (-0.4273, 0.05831, 0.23), (-0.0002857, 0.05831, 0.1729), (-0.4273, 0.05831, 0.1729), (-0.0002853, -0.04016, 0.1217), (-0.4273, -0.04016, 0.1217), (0.3574, -0.05345, 0.2985), (0.3574, 0.05343, 0.2985), (0.2997, 0.02607, 0.436), (0.3151, 0.05343, 0.3908), (0.3151, -0.05345, 0.3908), (0.2997, -0.02609, 0.436), (0.3271, -0.06047, 0.3589), (-0.8271, -0.06047, 0.3589), (-0.8271, 0.06045, 0.3589), (0.3271, 0.06045, 0.3589), (0.0209, -0.06047, 0.3589), (0.0209, 0.06045, 0.3589), (-0.2563, 0.06045, 0.3589), (-0.2563, -0.06047, 0.3589), (-0.0002857, -0.06047, 0.3589), (-0.2276, -0.06047, 0.3589), (-0.2276, 0.06045, 0.3589), (-0.0002857, 0.06045, 0.3589), (0.3265, -0.05345, 0.3589), (0.3265, 0.05343, 0.3589), (-0.8265, 0.05554, 0.2977), (-0.8265, -0.05555, 0.2977), (-0.6751, 0.05554, 0.3959), (-0.6751, 0.0271, 0.4429), (-0.6751, -0.02711, 0.4429), (-0.6751, -0.05555, 0.3959), (-0.8265, -0.05555, 0.3584), (-0.8265, 0.05554, 0.3584), (-0.7559, 0.04506, 0.2214), (-0.7559, -0.04506, 0.2214), (0.3565, 0.04506, 0.2214), (0.3565, -0.04506, 0.2214), (-0.9747, -0.001878, 0.2214), (-0.9436, -0.04506, 0.2214), (-0.9706, -0.02347, 0.2214), (-0.9592, -0.03928, 0.2214), (-0.9436, 0.04506, 0.2214), (-0.9747, 0.001878, 0.2214), (-0.9592, 0.03928, 0.2214), (-0.9706, 0.02347, 0.2214), (-0.7385, 0.001878, 0.4334), (-0.7416, 0.04506, 0.4065), (-0.7389, 0.02347, 0.4298), (-0.74, 0.03928, 0.4199), (-0.7416, -0.04506, 0.4065), (-0.7385, -0.001878, 0.4334), (-0.74, -0.03928, 0.4199), (-0.7389, -0.02347, 0.4298), (0.2866, -0.04506, 0.4065), (0.2741, -0.001878, 0.4334), (0.2803, -0.03928, 0.4199), (0.2757, -0.02347, 0.4298), (0.2741, 0.001878, 0.4334), (0.2866, 0.04506, 0.4065), (0.2757, 0.02347, 0.4298), (0.2803, 0.03928, 0.4199), (-0.854, -0.04506, 0.3962), (-0.8837, -0.001878, 0.4094), (-0.8689, -0.03928, 0.4028), (-0.8797, -0.02347, 0.4076), (-0.8443, -0.04506, 0.4036), (-0.8538, -0.001878, 0.4321), (-0.8491, -0.03928, 0.4178), (-0.8525, -0.02347, 0.4283), (-0.8443, 0.04506, 0.4036), (-0.8538, 0.001878, 0.4321), (-0.8491, 0.03928, 0.4178), (-0.8525, 0.02347, 0.4283), (-0.854, 0.04506, 0.3962), (-0.8837, 0.001878, 0.4094), (-0.8689, 0.03928, 0.4028), (-0.8797, 0.02347, 0.4076), (-0.9813, 0.06853, 0.1971), (-0.9813, -0.04843, 0.1971), (-1.049, -0.06853, 0.09623), (-1.049, 0.06853, 0.09623), (-1.049, 0.0288, -0.02449), (-1.049, 0.06853, 0.01602), (-1.049, 0.04867, -0.01906), (-1.049, 0.06321, -0.004233), (-1.049, -0.06853, 0.01602), (-1.049, -0.0288, -0.02449), (-1.049, -0.06321, -0.004233), (-1.049, -0.04867, -0.01906), (-0.9639, -0.06853, 0.09623), (-0.9639, -0.06321, -0.004233), (-0.9639, -0.04867, -0.01906), (-0.9639, -0.0288, -0.02449), (-0.9639, 0.04867, -0.01906), (-0.9639, 0.06321, -0.004233), (-0.9639, 0.06853, 0.01602), (-0.9639, -0.04843, 0.1971), (-0.9639, 0.06853, 0.1971), (-0.9639, 0.06853, 0.09623), (-0.9639, -0.06853, 0.01602), (-0.9639, 0.0288, -0.02449), (-0.4589, -0.06853, 0.09623), (-0.9265, -0.06853, 0.09623), (-0.4589, -0.06321, 0.01654), (-0.9265, -0.06321, 0.01654), (-0.4589, -0.04867, 0.001713), (-0.9265, -0.04867, 0.001713), (-0.4589, -0.0288, -0.003715), (-0.9265, -0.0288, -0.003715), (-0.4589, 0.04867, 0.001712), (-0.9265, 0.04867, 0.001712), (-0.4589, 0.06321, 0.01654), (-0.9265, 0.06321, 0.01654), (-0.4589, 0.06853, 0.03679), (-0.9265, 0.06853, 0.03679), (-0.8699, -0.04843, 0.1971), (-0.4589, -0.04843, 0.1971), (-0.8699, 0.06853, 0.1971), (-0.4589, 0.06853, 0.1971), (-0.9265, 0.06853, 0.09623), (-0.4589, 0.06853, 0.09623), (-0.9265, -0.06853, 0.03679), (-0.4589, -0.06853, 0.03679), (-0.9265, 0.0288, -0.003715), (-0.4589, 0.0288, -0.003715), (-1.015, 0.06853, 0.1467), (-1.015, -0.06853, 0.1467), (-0.9639, -0.06853, 0.1467), (-0.9639, 0.06853, 0.1467), (-0.8699, -0.06853, 0.1467), (-0.4589, -0.06853, 0.1467), (-0.4589, 0.06853, 0.1467), (-0.8699, 0.06853, 0.1467), (0.291, -0.04506, 0.397), (-0.7428, -0.04506, 0.3962), (0.2915, 0.04506, 0.3959), (-0.7431, 0.04506, 0.3936), (-0.5106, -0.07389, 0.1441), (-0.3957, 0.07389, 0.1441), (-0.3957, -0.07389, 0.1441), (-0.5106, 0.07389, 0.1441), (-1.022, -0.07389, 0.1841), (-0.982, -0.07389, 0.1441), (-1.017, -0.07389, 0.1641), (-1.002, -0.07389, 0.1495), (-0.982, 0.07389, 0.1441), (-1.022, 0.07389, 0.1841), (-1.002, 0.07389, 0.1495), (-1.017, 0.07389, 0.1641), (-0.544, 0.07389, 0.009071), (-0.5516, 0.02593, -0.02081), (-0.5478, 0.06746, -0.005871), (-0.5506, 0.04991, -0.01681), (-0.4472, 0.02593, -0.02447), (-0.439, 0.07389, 0.005261), (-0.4461, 0.04991, -0.02049), (-0.4431, 0.06746, -0.009605), (-0.439, -0.07389, 0.005261), (-0.4472, -0.02593, -0.02447), (-0.4431, -0.06746, -0.009605), (-0.4461, -0.04991, -0.02049), (-0.5516, -0.02593, -0.02081), (-0.544, -0.07389, 0.009071), (-0.5506, -0.04991, -0.01681), (-0.5478, -0.06746, -0.005871), (-0.5016, 0.07389, 0.1849), (-0.4852, 0.0213, 0.2532), (-0.491, 0.06684, 0.2269), (-0.4867, 0.04759, 0.2462), (-0.3665, -0.0213, 0.2532), (-0.385, -0.07389, 0.1849), (-0.3684, -0.04759, 0.2462), (-0.3734, -0.06684, 0.2269), (-0.385, 0.07389, 0.1849), (-0.3665, 0.0213, 0.2532), (-0.3734, 0.06684, 0.2269), (-0.3684, 0.04759, 0.2462), (-0.4852, -0.0213, 0.2532), (-0.5016, -0.07389, 0.1849), (-0.4867, -0.04759, 0.2462), (-0.491, -0.06684, 0.2269), (-1.022, 0.0213, 0.2532), (-1.022, 0.07389, 0.1849), (-1.022, 0.04759, 0.2462), (-1.022, 0.06684, 0.2269), (-1.022, -0.07389, 0.1849), (-1.022, -0.0213, 0.2532), (-1.022, -0.06684, 0.2269), (-1.022, -0.04759, 0.2462)], [], [(0, 535, 723, 520), (0, 520, 566, 225), (0, 225, 536, 174), (0, 174, 715, 535), (1, 271, 584, 178), (1, 178, 540, 182), (1, 182, 543, 268), (1, 268, 587, 271), (2, 270, 718, 534), (2, 534, 716, 183), (2, 183, 542, 180), (2, 180, 585, 270), (3, 269, 596, 290), (3, 290, 591, 184), (3, 184, 540, 178), (3, 178, 584, 269), (4, 344, 623, 329), (4, 329, 592, 189), (4, 189, 546, 187), (4, 187, 614, 344), (5, 343, 719, 533), (5, 533, 717, 190), (5, 190, 547, 188), (5, 188, 615, 343), (6, 342, 680, 460), (6, 460, 669, 198), (6, 198, 549, 195), (6, 195, 616, 342), (7, 182, 540, 192), (7, 181, 543, 182), (8, 183, 716, 532), (8, 193, 542, 183), (9, 184, 591, 286), (9, 192, 540, 184), (10, 341, 621, 327), (10, 327, 571, 197), (10, 197, 550, 322), (10, 322, 616, 341), (11, 340, 679, 459), (11, 459, 670, 200), (11, 200, 551, 196), (11, 196, 617, 340), (12, 307, 664, 427), (12, 427, 655, 213), (12, 213, 558, 297), (12, 297, 602, 307), (13, 244, 674, 458), (13, 458, 676, 435), (13, 435, 548, 227), (13, 227, 568, 244), (14, 242, 564, 223), (14, 223, 537, 201), (14, 201, 555, 231), (14, 231, 572, 242), (15, 204, 546, 191), (15, 191, 545, 199), (15, 199, 553, 207), (15, 207, 554, 204), (16, 339, 614, 187), (16, 187, 546, 204), (16, 204, 554, 324), (16, 324, 618, 339), (17, 338, 613, 177), (17, 177, 538, 202), (17, 202, 552, 325), (17, 325, 619, 338), (18, 213, 655, 426), (18, 426, 656, 214), (18, 214, 559, 212), (18, 212, 558, 213), (19, 457, 686, 445), (19, 445, 657, 215), (19, 215, 557, 436), (19, 436, 677, 457), (464, 20, 424, 692), (20, 251, 581, 406), (20, 406, 661, 424), (550, 561, 437, 434), (229, 236, 574, 570), (553, 560, 217, 207), (434, 437, 678, 675), (554, 563, 300, 294), (207, 217, 563, 554), (571, 575, 220, 197), (294, 300, 605, 599), (570, 574, 237, 230), (197, 220, 561, 550), (599, 605, 431, 429), (230, 237, 575, 571), (21, 465, 690, 249), (20, 464, 688, 251), (465, 21, 423, 693), (21, 249, 583, 407), (21, 407, 662, 423), (693, 423, 113, 461), (466, 22, 249, 690), (22, 264, 580, 261), (22, 261, 583, 249), (23, 202, 538, 173), (23, 173, 565, 241), (23, 241, 573, 206), (23, 206, 552, 202), (24, 241, 565, 224), (24, 224, 564, 242), (24, 242, 572, 232), (24, 232, 573, 241), (25, 198, 669, 456), (25, 456, 673, 243), (25, 243, 569, 194), (25, 194, 549, 198), (26, 243, 673, 455), (26, 455, 674, 244), (26, 244, 568, 228), (26, 228, 569, 243), (27, 337, 617, 196), (27, 196, 551, 229), (27, 229, 570, 326), (27, 326, 620, 337), (28, 336, 620, 326), (28, 326, 570, 230), (28, 230, 571, 327), (28, 327, 621, 336), (29, 531, 714, 172), (29, 172, 539, 175), (29, 175, 567, 519), (29, 519, 722, 531), (30, 530, 722, 519), (30, 519, 567, 226), (30, 226, 566, 520), (30, 520, 723, 530), (22, 466, 691, 264), (467, 31, 240, 654), (31, 252, 579, 257), (31, 257, 576, 240), (468, 32, 316, 646), (32, 250, 582, 312), (32, 312, 610, 316), (32, 468, 689, 250), (33, 422, 662, 407), (33, 407, 583, 261), (33, 261, 580, 405), (33, 405, 660, 422), (34, 315, 610, 312), (34, 312, 582, 253), (34, 253, 577, 311), (34, 311, 609, 315), (35, 255, 660, 421), (35, 421, 659, 254), (35, 254, 578, 258), (35, 258, 577, 255), (36, 254, 659, 420), (36, 420, 661, 406), (36, 406, 581, 259), (36, 259, 578, 254), (469, 37, 264, 691), (37, 240, 576, 256), (37, 256, 580, 264), (38, 189, 592, 283), (38, 283, 596, 269), (38, 269, 584, 265), (38, 265, 546, 189), (39, 190, 717, 529), (39, 529, 718, 270), (39, 270, 585, 266), (39, 266, 547, 190), (40, 191, 546, 265), (40, 265, 584, 271), (40, 271, 587, 186), (40, 186, 545, 191), (41, 277, 545, 186), (41, 186, 587, 281), (41, 281, 597, 282), (41, 282, 593, 277), (42, 276, 708, 503), (42, 503, 711, 280), (42, 280, 596, 283), (42, 283, 592, 276), (43, 224, 565, 247), (43, 247, 594, 284), (43, 284, 595, 248), (43, 248, 564, 224), (44, 173, 538, 272), (44, 272, 588, 285), (44, 285, 594, 247), (44, 247, 565, 173), (45, 275, 707, 502), (45, 286, 591, 275), (46, 274, 543, 181), (46, 287, 590, 274), (47, 335, 613, 319), (47, 319, 545, 277), (47, 277, 593, 328), (47, 328, 622, 335), (48, 334, 712, 501), (48, 501, 708, 276), (48, 276, 592, 329), (48, 329, 623, 334), (49, 280, 711, 500), (49, 500, 707, 275), (49, 275, 591, 290), (49, 290, 596, 280), (50, 281, 587, 268), (50, 268, 543, 274), (50, 274, 590, 291), (50, 291, 597, 281), (51, 223, 564, 248), (51, 248, 595, 292), (51, 292, 589, 273), (51, 273, 537, 223), (52, 301, 573, 232), (52, 232, 572, 302), (52, 302, 607, 303), (52, 303, 606, 301), (53, 293, 552, 206), (53, 206, 573, 301), (53, 301, 606, 304), (53, 304, 598, 293), (600, 604, 216, 203), (429, 431, 672, 670), (670, 672, 222, 200), (203, 216, 560, 553), (54, 214, 656, 419), (54, 419, 663, 305), (54, 305, 603, 211), (54, 211, 559, 214), (55, 302, 572, 231), (55, 231, 555, 205), (55, 205, 601, 306), (55, 306, 607, 302), (56, 454, 685, 444), (56, 444, 664, 307), (56, 307, 602, 430), (56, 430, 671, 454), (57, 333, 618, 324), (57, 324, 554, 294), (57, 294, 599, 330), (57, 330, 624, 333), (58, 332, 619, 325), (58, 325, 552, 293), (58, 293, 598, 331), (58, 331, 625, 332), (59, 310, 578, 259), (59, 259, 581, 262), (59, 262, 611, 313), (59, 313, 608, 310), (60, 311, 577, 258), (60, 258, 578, 310), (60, 310, 608, 314), (60, 314, 609, 311), (31, 467, 687, 252), (692, 424, 114, 462), (463, 61, 251, 688), (61, 317, 611, 262), (61, 262, 581, 251), (62, 203, 553, 209), (62, 209, 619, 332), (62, 332, 625, 309), (62, 309, 600, 203), (63, 205, 555, 208), (63, 208, 618, 333), (63, 333, 624, 308), (63, 308, 601, 205), (64, 487, 703, 499), (64, 499, 712, 334), (64, 334, 623, 289), (64, 289, 589, 487), (65, 272, 538, 177), (65, 177, 613, 335), (65, 335, 622, 288), (65, 288, 588, 272), (66, 228, 568, 245), (66, 245, 620, 336), (66, 336, 621, 246), (66, 246, 569, 228), (67, 227, 548, 323), (67, 323, 617, 337), (67, 337, 620, 245), (67, 245, 568, 227), (68, 199, 545, 319), (68, 319, 613, 338), (68, 338, 619, 209), (68, 209, 553, 199), (69, 201, 537, 320), (69, 320, 614, 339), (69, 339, 618, 208), (69, 208, 555, 201), (70, 435, 676, 453), (70, 453, 679, 340), (70, 340, 617, 323), (70, 323, 548, 435), (71, 194, 569, 246), (71, 246, 621, 341), (71, 341, 616, 195), (71, 195, 549, 194), (72, 434, 675, 452), (72, 452, 680, 342), (72, 342, 616, 322), (72, 322, 550, 434), (73, 172, 714, 528), (73, 528, 719, 343), (73, 343, 615, 321), (73, 321, 539, 172), (74, 273, 589, 289), (74, 289, 623, 344), (74, 344, 614, 320), (74, 320, 537, 273), (75, 360, 632, 351), (75, 351, 627, 358), (75, 358, 628, 356), (75, 356, 633, 360), (76, 347, 628, 353), (76, 353, 666, 393), (76, 393, 693, 461), (76, 461, 689, 347), (77, 417, 701, 485), (77, 485, 695, 471), (77, 471, 627, 410), (77, 410, 665, 417), (78, 484, 700, 416), (78, 416, 666, 353), (78, 353, 628, 472), (78, 472, 696, 484), (79, 473, 697, 483), (79, 483, 698, 474), (79, 474, 630, 354), (79, 354, 629, 473), (80, 391, 699, 482), (80, 482, 694, 470), (80, 470, 626, 355), (80, 355, 631, 391), (81, 471, 695, 481), (81, 481, 696, 472), (81, 472, 628, 358), (81, 358, 627, 471), (82, 219, 637, 372), (82, 372, 638, 363), (82, 363, 557, 359), (82, 359, 556, 219), (83, 362, 636, 371), (83, 371, 639, 364), (83, 364, 638, 372), (83, 372, 637, 362), (84, 218, 558, 212), (84, 212, 559, 365), (84, 365, 640, 373), (84, 373, 635, 218), (85, 361, 635, 373), (85, 373, 640, 366), (85, 366, 641, 374), (85, 374, 634, 361), (86, 369, 602, 297), (86, 297, 558, 218), (86, 218, 635, 375), (86, 375, 644, 369), (87, 370, 644, 375), (87, 375, 635, 361), (87, 361, 634, 376), (87, 376, 645, 370), (88, 451, 677, 436), (88, 436, 557, 363), (88, 363, 638, 440), (88, 440, 681, 451), (89, 450, 681, 440), (89, 440, 638, 364), (89, 364, 639, 441), (89, 441, 682, 450), (90, 365, 559, 211), (90, 211, 603, 367), (90, 367, 642, 379), (90, 379, 640, 365), (91, 366, 640, 379), (91, 379, 642, 368), (91, 368, 643, 380), (91, 380, 641, 366), (92, 449, 671, 430), (92, 430, 602, 369), (92, 369, 644, 442), (92, 442, 683, 449), (93, 448, 683, 442), (93, 442, 644, 370), (93, 370, 645, 443), (93, 443, 684, 448), (94, 239, 575, 237), (94, 237, 574, 390), (94, 390, 653, 392), (94, 392, 652, 239), (95, 393, 666, 411), (95, 411, 629, 348), (95, 348, 690, 465), (95, 465, 693, 393), (96, 234, 556, 359), (96, 359, 557, 235), (96, 235, 650, 394), (96, 394, 649, 234), (97, 390, 574, 236), (97, 236, 562, 233), (97, 233, 647, 396), (97, 396, 653, 390), (98, 395, 665, 410), (98, 410, 627, 346), (98, 346, 688, 464), (98, 464, 692, 395), (99, 238, 561, 220), (99, 220, 575, 239), (99, 239, 652, 397), (99, 397, 651, 238), (100, 415, 657, 402), (100, 402, 561, 238), (100, 238, 651, 412), (100, 412, 667, 415), (101, 414, 658, 403), (101, 403, 556, 234), (101, 234, 649, 413), (101, 413, 668, 414), (102, 345, 626, 352), (102, 352, 665, 395), (102, 395, 692, 462), (102, 462, 687, 345), (103, 416, 700, 480), (103, 480, 697, 473), (103, 473, 629, 411), (103, 411, 666, 416), (104, 233, 562, 221), (104, 221, 658, 414), (104, 414, 668, 399), (104, 399, 647, 233), (105, 479, 701, 417), (105, 417, 665, 352), (105, 352, 626, 470), (105, 470, 694, 479), (106, 235, 557, 215), (106, 215, 657, 415), (106, 415, 667, 398), (106, 398, 650, 235), (107, 346, 627, 351), (107, 351, 632, 385), (107, 385, 648, 463), (107, 463, 688, 346), (108, 447, 672, 431), (108, 431, 605, 409), (108, 409, 664, 444), (108, 444, 685, 447), (109, 401, 560, 216), (109, 216, 604, 408), (109, 408, 663, 419), (109, 419, 656, 401), (654, 240, 37, 469), (110, 404, 576, 257), (110, 257, 579, 260), (110, 260, 661, 420), (110, 420, 659, 404), (111, 405, 580, 256), (111, 256, 576, 404), (111, 404, 659, 421), (111, 421, 660, 405), (112, 253, 582, 263), (112, 263, 662, 422), (112, 422, 660, 255), (112, 255, 577, 253), (648, 317, 61, 463), (461, 113, 250, 689), (113, 423, 662, 263), (113, 263, 582, 250), (462, 114, 252, 687), (114, 424, 661, 260), (114, 260, 579, 252), (115, 446, 678, 437), (115, 437, 561, 402), (115, 402, 657, 445), (115, 445, 686, 446), (116, 400, 563, 217), (116, 217, 560, 401), (116, 401, 656, 426), (116, 426, 655, 400), (117, 409, 605, 300), (117, 300, 563, 400), (117, 400, 655, 427), (117, 427, 664, 409), (118, 408, 604, 299), (118, 299, 678, 446), (118, 446, 686, 425), (118, 425, 663, 408), (119, 221, 562, 222), (119, 222, 672, 447), (119, 447, 685, 418), (119, 418, 658, 221), (120, 362, 637, 381), (120, 381, 683, 448), (120, 448, 684, 382), (120, 382, 636, 362), (121, 219, 556, 210), (121, 210, 671, 449), (121, 449, 683, 381), (121, 381, 637, 219), (122, 368, 642, 377), (122, 377, 681, 450), (122, 450, 682, 378), (122, 378, 643, 368), (123, 367, 603, 298), (123, 298, 677, 451), (123, 451, 681, 377), (123, 377, 642, 367), (124, 295, 600, 309), (124, 309, 625, 439), (124, 439, 680, 452), (124, 452, 675, 295), (125, 296, 601, 308), (125, 308, 624, 438), (125, 438, 679, 453), (125, 453, 676, 296), (126, 403, 658, 418), (126, 418, 685, 454), (126, 454, 671, 210), (126, 210, 556, 403), (675, 678, 299, 295), (200, 222, 562, 551), (127, 432, 606, 303), (127, 303, 607, 433), (127, 433, 674, 455), (127, 455, 673, 432), (128, 428, 598, 304), (128, 304, 606, 432), (128, 432, 673, 456), (128, 456, 669, 428), (295, 299, 604, 600), (129, 305, 663, 425), (129, 425, 686, 457), (129, 457, 677, 298), (129, 298, 603, 305), (130, 433, 607, 306), (130, 306, 601, 296), (130, 296, 676, 458), (130, 458, 674, 433), (131, 438, 624, 330), (131, 330, 599, 429), (131, 429, 670, 459), (131, 459, 679, 438), (132, 439, 625, 331), (132, 331, 598, 428), (132, 428, 669, 460), (132, 460, 680, 439), (133, 474, 698, 478), (133, 478, 699, 391), (133, 391, 631, 357), (133, 357, 630, 474), (134, 348, 629, 354), (134, 354, 630, 349), (134, 349, 691, 466), (134, 466, 690, 348), (135, 350, 631, 355), (135, 355, 626, 345), (135, 345, 687, 467), (135, 467, 654, 350), (136, 383, 633, 356), (136, 356, 628, 347), (136, 347, 689, 468), (136, 468, 646, 383), (137, 349, 630, 357), (137, 357, 631, 350), (137, 350, 654, 469), (137, 469, 691, 349), (138, 389, 652, 392), (138, 392, 653, 475), (138, 475, 699, 478), (138, 478, 698, 389), (139, 399, 668, 477), (139, 477, 701, 479), (139, 479, 694, 384), (139, 384, 647, 399), (140, 476, 667, 412), (140, 412, 651, 388), (140, 388, 697, 480), (140, 480, 700, 476), (141, 386, 649, 394), (141, 394, 650, 387), (141, 387, 696, 481), (141, 481, 695, 386), (142, 475, 653, 396), (142, 396, 647, 384), (142, 384, 694, 482), (142, 482, 699, 475), (143, 388, 651, 397), (143, 397, 652, 389), (143, 389, 698, 483), (143, 483, 697, 388), (144, 398, 667, 476), (144, 476, 700, 484), (144, 484, 696, 387), (144, 387, 650, 398), (145, 477, 668, 413), (145, 413, 649, 386), (145, 386, 695, 485), (145, 485, 701, 477), (146, 486, 588, 288), (146, 288, 622, 497), (146, 497, 713, 498), (146, 498, 702, 486), (147, 512, 715, 527), (147, 527, 725, 496), (147, 496, 712, 499), (147, 499, 703, 512), (148, 495, 724, 526), (148, 526, 720, 491), (148, 491, 707, 500), (148, 500, 711, 495), (149, 496, 725, 525), (149, 525, 721, 492), (149, 492, 708, 501), (149, 501, 712, 496), (150, 491, 720, 524), (150, 502, 707, 491), (151, 492, 721, 523), (151, 523, 724, 495), (151, 495, 711, 503), (151, 503, 708, 492), (152, 489, 593, 282), (152, 282, 597, 490), (152, 490, 706, 504), (152, 504, 705, 489), (153, 284, 594, 278), (153, 278, 709, 505), (153, 505, 710, 279), (153, 279, 595, 284), (154, 285, 588, 486), (154, 486, 702, 506), (154, 506, 709, 278), (154, 278, 594, 285), (155, 488, 590, 287), (155, 507, 704, 488), (156, 497, 622, 328), (156, 328, 593, 489), (156, 489, 705, 508), (156, 508, 713, 497), (157, 490, 597, 291), (157, 291, 590, 488), (157, 488, 704, 509), (157, 509, 706, 490), (158, 292, 595, 279), (158, 279, 710, 510), (158, 510, 703, 487), (158, 487, 589, 292), (159, 518, 544, 185), (159, 185, 586, 521), (159, 521, 724, 523), (159, 523, 721, 518), (160, 517, 541, 179), (160, 524, 720, 517), (161, 522, 612, 318), (161, 318, 544, 518), (161, 518, 721, 525), (161, 525, 725, 522), (162, 521, 586, 267), (162, 267, 541, 517), (162, 517, 720, 526), (162, 526, 724, 521), (163, 174, 536, 176), (163, 176, 612, 522), (163, 522, 725, 527), (163, 527, 715, 174), (164, 511, 702, 498), (164, 498, 713, 516), (164, 516, 719, 528), (164, 528, 714, 511), (165, 514, 705, 504), (165, 504, 706, 515), (165, 515, 718, 529), (165, 529, 717, 514), (166, 505, 709, 493), (166, 493, 722, 530), (166, 530, 723, 494), (166, 494, 710, 505), (167, 506, 702, 511), (167, 511, 714, 531), (167, 531, 722, 493), (167, 493, 709, 506), (168, 513, 704, 507), (168, 532, 716, 513), (169, 516, 713, 508), (169, 508, 705, 514), (169, 514, 717, 533), (169, 533, 719, 516), (170, 515, 706, 509), (170, 509, 704, 513), (170, 513, 716, 534), (170, 534, 718, 515), (171, 510, 710, 494), (171, 494, 723, 535), (171, 535, 715, 512), (171, 512, 703, 510), (562, 236, 229, 551), (821, 791, 726, 741), (795, 797, 729, 728), (797, 799, 730, 729), (799, 801, 731, 730), (801, 803, 732, 731), (803, 805, 733, 732), (805, 807, 734, 733), (807, 809, 735, 734), (809, 811, 736, 735), (811, 813, 737, 736), (813, 815, 738, 737), (815, 817, 739, 738), (817, 819, 740, 739), (819, 821, 741, 740), (739, 744, 745, 738), (793, 795, 728, 727), (791, 793, 727, 726), (737, 746, 747, 736), (731, 752, 753, 730), (735, 748, 749, 734), (732, 751, 752, 731), (741, 742, 743, 740), (728, 755, 757, 727), (734, 749, 750, 733), (738, 745, 746, 737), (730, 753, 754, 729), (727, 757, 756, 726), (736, 747, 748, 735), (740, 743, 744, 739), (834, 764, 765, 836), (729, 754, 755, 728), (733, 750, 751, 732), (836, 765, 766, 838), (726, 756, 742, 741), (838, 766, 767, 840), (852, 773, 758, 823), (824, 759, 760, 826), (840, 767, 768, 842), (826, 760, 761, 828), (842, 768, 769, 844), (828, 761, 762, 830), (844, 769, 770, 846), (830, 762, 763, 832), (846, 770, 771, 848), (876, 833, 835, 877), (848, 771, 772, 850), (832, 763, 764, 834), (850, 772, 773, 852), (768, 784, 785, 769), (884, 849, 851, 885), (877, 835, 837, 878), (885, 851, 853, 871), (878, 837, 839, 879), (870, 822, 825, 872), (871, 853, 822, 870), (879, 839, 841, 880), (872, 825, 827, 873), (880, 841, 843, 881), (873, 827, 829, 874), (881, 843, 845, 882), (874, 829, 831, 875), (882, 845, 847, 883), (875, 831, 833, 876), (883, 847, 849, 884), (789, 788, 787, 786, 785, 784, 783, 782, 781, 780, 779, 778, 777, 776, 775, 774), (761, 777, 778, 762), (769, 785, 786, 770), (762, 778, 779, 763), (770, 786, 787, 771), (763, 779, 780, 764), (771, 787, 788, 772), (764, 780, 781, 765), (772, 788, 789, 773), (765, 781, 782, 766), (758, 774, 775, 759), (773, 789, 774, 758), (766, 782, 783, 767), (759, 775, 776, 760), (767, 783, 784, 768), (760, 776, 777, 761), (790, 792, 793, 791), (792, 794, 795, 793), (794, 796, 797, 795), (796, 798, 799, 797), (798, 800, 801, 799), (800, 802, 803, 801), (802, 804, 805, 803), (804, 806, 807, 805), (806, 808, 809, 807), (808, 810, 811, 809), (810, 812, 813, 811), (812, 814, 815, 813), (814, 816, 817, 815), (816, 818, 819, 817), (818, 820, 821, 819), (820, 790, 791, 821), (823, 824, 825, 822), (824, 826, 827, 825), (826, 828, 829, 827), (828, 830, 831, 829), (830, 832, 833, 831), (832, 834, 835, 833), (834, 836, 837, 835), (836, 838, 839, 837), (838, 840, 841, 839), (840, 842, 843, 841), (842, 844, 845, 843), (844, 846, 847, 845), (846, 848, 849, 847), (848, 850, 851, 849), (850, 852, 853, 851), (852, 823, 822, 853), (823, 758, 759, 824), (753, 867, 868, 754), (745, 859, 860, 746), (752, 866, 867, 753), (744, 858, 859, 745), (751, 865, 866, 752), (743, 857, 858, 744), (750, 864, 865, 751), (742, 855, 857, 743), (749, 863, 864, 750), (757, 856, 854, 756), (756, 854, 855, 742), (748, 862, 863, 749), (755, 869, 856, 757), (747, 861, 862, 748), (754, 868, 869, 755), (746, 860, 861, 747), (870, 872, 886, 916), (861, 860, 895, 897), (860, 859, 893, 895), (871, 870, 916, 917), (869, 868, 911, 913), (868, 867, 909, 911), (879, 880, 902, 900), (862, 861, 897, 899), (872, 873, 888, 886), (856, 869, 913, 914), (880, 881, 904, 902), (863, 862, 899, 901), (873, 874, 890, 888), (855, 854, 915, 887), (881, 882, 906, 904), (854, 856, 914, 915), (909, 908, 910, 911), (893, 892, 894, 895), (907, 906, 908, 909), (891, 890, 892, 893), (905, 904, 906, 907), (889, 888, 890, 891), (903, 902, 904, 905), (887, 886, 888, 889), (901, 900, 902, 903), (914, 917, 916, 915), (915, 916, 886, 887), (899, 898, 900, 901), (913, 912, 917, 914), (897, 896, 898, 899), (911, 910, 912, 913), (895, 894, 896, 897), (867, 866, 907, 909), (878, 879, 900, 898), (859, 858, 891, 893), (885, 871, 917, 912), (866, 865, 905, 907), (877, 878, 898, 896), (858, 857, 889, 891), (883, 884, 910, 908), (884, 885, 912, 910), (865, 864, 903, 905), (875, 876, 894, 892), (876, 877, 896, 894), (857, 855, 887, 889), (882, 883, 908, 906), (864, 863, 901, 903), (874, 875, 892, 890), (790, 820, 818, 816, 814, 812, 810, 808, 806, 804, 802, 800, 798, 796, 794, 792), (927, 950, 933, 919), (935, 920, 919, 933), (918, 930, 951, 926), (923, 921, 918, 926), (921, 923, 938, 934), (921, 934, 930, 918), (920, 922, 927, 919), (923, 926, 928, 925), (925, 928, 929, 924), (924, 929, 927, 922), (922, 939, 941, 924), (924, 941, 940, 925), (925, 940, 938, 923), (950, 927, 929, 952), (952, 929, 928, 953), (953, 928, 926, 951), (922, 920, 935, 939), (947, 932, 933, 950), (935, 933, 932, 936), (931, 946, 951, 930), (943, 946, 931, 937), (937, 934, 938, 943), (937, 931, 930, 934), (936, 932, 947, 942), (943, 945, 948, 946), (945, 944, 949, 948), (944, 942, 947, 949), (942, 944, 941, 939), (944, 945, 940, 941), (945, 943, 938, 940), (950, 952, 949, 947), (952, 953, 948, 949), (953, 951, 946, 948), (942, 939, 935, 936), (962, 963, 1018, 1019), (954, 1021, 1040, 1035), (966, 957, 956, 967), (1025, 969, 964, 1023), (968, 965, 964, 969), (976, 960, 959, 974), (974, 959, 958, 977), (1020, 963, 971, 1024), (960, 961, 1036, 1037), (1020, 956, 1014, 1032), (962, 970, 971, 963), (981, 968, 969, 986), (1031, 986, 969, 1025), (984, 966, 967, 979), (965, 968, 970, 962), (1027, 977, 958, 1021), (955, 972, 975, 954), (1022, 961, 973, 1026), (1029, 982, 977, 1027), (989, 974, 977, 982), (980, 976, 974, 989), (968, 981, 988, 970), (981, 980, 989, 988), (970, 988, 983, 971), (988, 989, 982, 983), (1024, 971, 983, 1028), (1028, 983, 982, 1029), (972, 985, 978, 975), (985, 984, 979, 978), (1026, 973, 987, 1030), (1030, 987, 986, 1031), (976, 980, 987, 973), (980, 981, 986, 987), (991, 990, 993, 994), (997, 990, 991, 996), (996, 991, 994, 999), (993, 992, 995, 994), (1005, 1010, 999, 998), (1008, 996, 999, 1010), (1008, 1003, 997, 996), (998, 1000, 1012, 1005), (1005, 1012, 1013, 1004), (1000, 1001, 1007, 1012), (1012, 1007, 1006, 1013), (997, 1003, 1007, 1001), (1003, 1002, 1006, 1007), (1009, 1002, 1003, 1008), (1009, 1008, 1010, 1011), (1004, 1011, 1010, 1005), (1033, 1017, 1018, 1032), (1018, 1017, 1016, 1019), (1023, 964, 1017, 1033), (964, 965, 1016, 1017), (956, 957, 1015, 1014), (965, 962, 1019, 1016), (957, 1023, 1033, 1015), (1015, 1033, 1032, 1014), (985, 1030, 1031, 984), (972, 1026, 1030, 985), (979, 1028, 1029, 978), (967, 1024, 1028, 979), (978, 1029, 1027, 975), (960, 976, 973, 961), (984, 1031, 1025, 966), (963, 1020, 1032, 1018), (956, 1020, 1024, 967), (955, 1022, 1026, 972), (966, 1025, 1023, 957), (1022, 955, 1034, 1041), (990, 997, 1001, 993), (993, 1001, 1000, 992), (1000, 998, 995, 992), (999, 994, 995, 998), (1002, 1009, 1011, 1006), (1004, 1013, 1006, 1011), (1040, 1039, 1036, 1041), (1036, 1039, 1038, 1037), (1035, 1040, 1041, 1034), (955, 954, 1035, 1034), (1021, 958, 1039, 1040), (959, 960, 1037, 1038), (961, 1022, 1041, 1036), (958, 959, 1038, 1039), (975, 1027, 1021, 954), (1078, 1055, 1145, 1082), (1079, 1083, 1071, 1075), (1055, 1067, 1144, 1145), (1058, 1074, 1070, 1143), (1070, 1047, 1043, 1143), (1143, 1043, 1045, 1142), (1079, 1075, 1059, 1054), (1054, 1059, 1063, 1066), (1062, 1058, 1143, 1142), (1071, 1083, 1051, 1046), (1066, 1068, 1056, 1054), (1068, 1069, 1057, 1056), (1069, 1067, 1055, 1057), (1059, 1061, 1065, 1063), (1061, 1060, 1064, 1065), (1060, 1058, 1062, 1064), (1082, 1084, 1080, 1078), (1084, 1085, 1081, 1080), (1085, 1083, 1079, 1081), (1074, 1076, 1072, 1070), (1076, 1077, 1073, 1072), (1077, 1075, 1071, 1073), (1078, 1080, 1057, 1055), (1080, 1081, 1056, 1057), (1081, 1079, 1054, 1056), (1058, 1060, 1076, 1074), (1060, 1061, 1077, 1076), (1061, 1059, 1075, 1077), (1070, 1072, 1049, 1047), (1072, 1073, 1048, 1049), (1073, 1071, 1046, 1048), (1050, 1052, 1084, 1082), (1052, 1053, 1085, 1084), (1053, 1051, 1083, 1085), (1106, 1086, 1087, 1105), (1107, 1104, 1091, 1089), (1137, 1107, 1089, 1134), (1089, 1091, 1093, 1092, 1090, 1095, 1097, 1096, 1094, 1088), (1134, 1089, 1088, 1135), (1109, 1101, 1095, 1090), (1093, 1091, 1104, 1103), (1092, 1093, 1103, 1102), (1090, 1092, 1102, 1109), (1097, 1095, 1101, 1100), (1096, 1097, 1100, 1099), (1094, 1096, 1099, 1108), (1088, 1094, 1108, 1098), (1135, 1088, 1098, 1136), (1132, 1117, 1101, 1109), (1141, 1128, 1107, 1137), (1128, 1123, 1104, 1107), (1126, 1106, 1105, 1124), (1136, 1098, 1111, 1138), (1138, 1111, 1110, 1139), (1098, 1108, 1130, 1111), (1111, 1130, 1131, 1110), (1108, 1099, 1113, 1130), (1130, 1113, 1112, 1131), (1099, 1100, 1115, 1113), (1113, 1115, 1114, 1112), (1100, 1101, 1117, 1115), (1115, 1117, 1116, 1114), (1109, 1102, 1119, 1132), (1132, 1119, 1118, 1133), (1102, 1103, 1121, 1119), (1119, 1121, 1120, 1118), (1103, 1104, 1123, 1121), (1121, 1123, 1122, 1120), (1127, 1126, 1124, 1125), (1129, 1122, 1123, 1128), (1140, 1129, 1128, 1141), (1133, 1116, 1117, 1132), (1127, 1140, 1141, 1126), (1124, 1138, 1139, 1125), (1105, 1136, 1138, 1124), (1126, 1141, 1137, 1106), (1087, 1135, 1136, 1105), (1086, 1134, 1135, 1087), (1106, 1137, 1134, 1086), (1145, 1042, 1050, 1082), (1144, 1044, 1042, 1145), (1062, 1142, 1045, 1044, 1144, 1067, 1069, 1068, 1066, 1063, 1065, 1064), (1170, 1172, 1173, 1171, 1146, 1149, 1158, 1160, 1161, 1159), (1166, 1168, 1169, 1167, 1162, 1164, 1165, 1163, 1147, 1148), (1149, 1154, 1156, 1157, 1155, 1191, 1174), (1175, 1190, 1195, 1186), (1187, 1194, 1150, 1152, 1153, 1151, 1146), (1183, 1175, 1186, 1178), (1167, 1170, 1159, 1162), (1148, 1146, 1171, 1166), (1148, 1147, 1182, 1184, 1185, 1183, 1178, 1180, 1181, 1179), (1146, 1151, 1154, 1149), (1179, 1187, 1146, 1148), (1150, 1194, 1196, 1197, 1195, 1190, 1192, 1193, 1191, 1155), (1154, 1151, 1153, 1156), (1156, 1153, 1152, 1157), (1157, 1152, 1150, 1155), (1166, 1171, 1173, 1168), (1168, 1173, 1172, 1169), (1169, 1172, 1170, 1167), (1162, 1159, 1161, 1164), (1164, 1161, 1160, 1165), (1165, 1160, 1158, 1163), (1163, 1158, 1149, 1147), (1175, 1183, 1185, 1177), (1177, 1185, 1184, 1176), (1176, 1184, 1182, 1174), (1187, 1179, 1181, 1189), (1189, 1181, 1180, 1188), (1188, 1180, 1178, 1186), (1194, 1187, 1189, 1196), (1196, 1189, 1188, 1197), (1197, 1188, 1186, 1195), (1190, 1175, 1177, 1192), (1192, 1177, 1176, 1193), (1193, 1176, 1174, 1191), (1147, 1149, 1174, 1182)])
me_cube_188.polygons.foreach_set('use_smooth', [1, 1, 1, 1, 1, 1, 1, 1, 1, 1, 1, 1, 1, 1, 1, 1, 1, 1, 1, 1, 1, 1, 1, 1, 1, 1, 1, 1, 1, 1, 1, 1, 1, 1, 1, 1, 1, 1, 1, 1, 1, 1, 1, 1, 1, 1, 1, 1, 1, 1, 1, 1, 1, 1, 1, 1, 1, 1, 1, 1, 1, 1, 1, 1, 1, 1, 1, 1, 1, 1, 1, 1, 1, 1, 1, 1, 1, 1, 1, 1, 1, 1, 1, 1, 1, 1, 1, 1, 1, 1, 1, 1, 1, 1, 1, 1, 1, 1, 1, 1, 1, 1, 1, 1, 1, 1, 1, 1, 1, 1, 1, 1, 1, 1, 1, 1, 1, 1, 1, 1, 1, 1, 1, 1, 1, 1, 1, 1, 1, 1, 1, 1, 1, 1, 1, 1, 1, 1, 1, 1, 1, 1, 1, 1, 1, 1, 1, 1, 1, 1, 1, 1, 1, 1, 1, 1, 1, 1, 1, 1, 1, 1, 1, 1, 1, 1, 1, 1, 1, 1, 1, 1, 1, 1, 1, 1, 1, 1, 1, 1, 1, 1, 1, 1, 1, 1, 1, 1, 1, 1, 1, 1, 1, 1, 1, 1, 1, 1, 1, 1, 1, 1, 1, 1, 1, 1, 1, 1, 1, 1, 1, 1, 1, 1, 1, 1, 1, 1, 1, 1, 1, 1, 1, 1, 1, 1, 1, 1, 1, 1, 1, 1, 1, 1, 1, 1, 1, 1, 1, 1, 1, 1, 1, 1, 1, 1, 1, 1, 1, 1, 1, 1, 1, 1, 1, 1, 1, 1, 1, 1, 1, 1, 1, 1, 1, 1, 1, 1, 1, 1, 1, 1, 1, 1, 1, 1, 1, 1, 1, 1, 1, 1, 1, 1, 1, 1, 1, 1, 1, 1, 1, 1, 1, 1, 1, 1, 1, 1, 1, 1, 1, 1, 1, 1, 1, 1, 1, 1, 1, 1, 1, 1, 1, 1, 1, 1, 1, 1, 1, 1, 1, 1, 1, 1, 1, 1, 1, 1, 1, 1, 1, 1, 1, 1, 1, 1, 1, 1, 1, 1, 1, 1, 1, 1, 1, 1, 1, 1, 1, 1, 1, 1, 1, 1, 1, 1, 1, 1, 1, 1, 1, 1, 1, 1, 1, 1, 1, 1, 1, 1, 1, 1, 1, 1, 1, 1, 1, 1, 1, 1, 1, 1, 1, 1, 1, 1, 1, 1, 1, 1, 1, 1, 1, 1, 1, 1, 1, 1, 1, 1, 1, 1, 1, 1, 1, 1, 1, 1, 1, 1, 1, 1, 1, 1, 1, 1, 1, 1, 1, 1, 1, 1, 1, 1, 1, 1, 1, 1, 1, 1, 1, 1, 1, 1, 1, 1, 1, 1, 1, 1, 1, 1, 1, 1, 1, 1, 1, 1, 1, 1, 1, 1, 1, 1, 1, 1, 1, 1, 1, 1, 1, 1, 1, 1, 1, 1, 1, 1, 1, 1, 1, 1, 1, 1, 1, 1, 1, 1, 1, 1, 1, 1, 1, 1, 1, 1, 1, 1, 1, 1, 1, 1, 1, 1, 1, 1, 1, 1, 1, 1, 1, 1, 1, 1, 1, 1, 1, 1, 1, 1, 1, 1, 1, 1, 1, 1, 1, 1, 1, 1, 1, 1, 1, 1, 1, 1, 1, 1, 1, 1, 1, 1, 1, 1, 1, 1, 1, 1, 1, 1, 1, 1, 1, 1, 1, 1, 1, 1, 1, 1, 1, 1, 1, 1, 1, 1, 1, 1, 1, 1, 1, 1, 1, 1, 1, 1, 1, 1, 1, 1, 1, 1, 1, 1, 1, 1, 1, 1, 1, 1, 1, 1, 1, 1, 1, 1, 1, 1, 1, 1, 1, 1, 1, 1, 1, 1, 1, 1, 1, 1, 1, 1, 1, 1, 1, 1, 1, 1, 1, 1, 1, 1, 1, 1, 1, 1, 1, 1, 1, 1, 1, 1, 1, 1, 1, 1, 1, 1, 1, 1, 1, 1, 1, 1, 1, 1, 1, 1, 1, 1, 1, 1, 1, 1, 1, 1, 1, 1, 1, 1, 1, 1, 1, 1, 1, 1, 1, 1, 1, 1, 1, 1, 1, 1, 1, 1, 1, 1, 1, 1, 1, 1, 1, 1, 1, 1, 1, 1, 1, 1, 1, 1, 1, 1, 1, 1, 1, 1, 1, 1, 1, 1, 1, 1, 1, 1, 1, 1, 1, 1, 1, 1, 1, 1, 1, 1, 1, 1, 1, 1, 1, 1, 1, 1, 1, 1, 1, 1, 1, 1, 1, 1, 1, 1, 1, 1, 1, 1, 1, 1, 1, 1, 1, 1, 1, 1, 1, 1, 1, 1, 1, 1, 1, 1, 1, 1, 1, 1, 1, 1, 1, 1, 1, 1, 1, 1, 1, 1, 1, 1, 1, 1, 1, 1, 1, 1, 1, 1, 1, 1, 1, 1, 1, 1, 1, 1, 1, 1, 1, 1, 1, 1, 1, 1, 1, 1, 1, 1, 1, 1, 1, 1, 1, 1, 1, 1, 1, 1, 1, 1, 1, 1, 1, 1, 1, 1, 1, 1, 1, 1, 1, 1, 1, 1, 1, 1, 1, 1, 1, 1, 1, 1, 1, 1, 1, 1, 1, 1, 1, 1, 1, 1, 1, 1, 1, 1, 1, 1, 1, 1, 1, 1, 1, 1, 1, 1, 1, 1, 1, 1, 1, 1, 1, 1, 1, 1, 1, 1, 1, 1, 1, 1, 1, 1, 1, 1, 1, 1, 1, 1, 1, 1, 1, 1, 1, 1, 1, 1, 1, 1, 1, 1, 1, 1, 1, 1, 1, 1, 1, 1, 1, 1, 1, 1, 1, 1, 1, 1, 1, 1, 1, 1, 0, 0, 0, 0, 0, 0, 0, 0, 0, 0, 0, 0, 0, 0, 0, 0, 0, 0, 0, 0, 0, 0, 0, 0, 0, 0, 0, 0, 0, 0, 0, 0, 0, 0, 0, 0, 0, 0, 0, 0, 0, 0, 0, 0, 0, 0, 0, 0, 0, 0, 0, 0, 0, 0, 0, 0, 0, 0, 0, 0, 0, 0, 0, 0, 0, 0, 0, 0, 0, 0, 0, 0, 0, 0, 0, 0, 0, 0, 0, 0, 0, 0, 0, 0, 1, 1, 1, 1, 1, 1, 1, 1, 1, 1, 1, 1, 1, 1, 1, 1, 1, 1, 1, 1, 1, 1, 1, 1, 1, 1, 1, 1, 1, 1, 1, 1, 1, 1, 1, 1, 1, 1, 1, 1, 1, 1, 1, 1, 1, 1, 1, 1, 1, 1, 1, 1, 1, 1, 1, 1, 1, 1, 1, 1, 1, 1, 1, 1, 1, 1, 1, 1, 1, 1, 1, 1, 1, 1, 1, 1, 1, 1, 1, 1, 1, 1, 1, 1, 1, 1, 1, 1, 1, 1, 1, 1, 1, 1, 1, 1, 1, 1, 1, 1, 1, 1, 1, 1, 1, 1, 1, 1, 1, 1, 1, 1, 1, 1, 1, 1, 1])
me_cube_188.polygons.foreach_set('material_index', [0, 0, 0, 0, 0, 0, 0, 0, 0, 0, 0, 0, 0, 0, 0, 0, 0, 0, 0, 0, 0, 0, 0, 0, 0, 0, 0, 0, 0, 0, 0, 0, 0, 0, 0, 0, 0, 0, 0, 0, 0, 0, 0, 0, 0, 0, 0, 0, 0, 0, 0, 0, 0, 0, 0, 0, 0, 0, 0, 0, 0, 0, 0, 0, 0, 0, 0, 0, 0, 0, 0, 0, 0, 0, 0, 0, 0, 0, 0, 0, 0, 0, 0, 0, 0, 0, 0, 0, 0, 0, 0, 0, 0, 0, 0, 0, 0, 0, 0, 0, 0, 0, 0, 0, 0, 0, 0, 0, 0, 0, 0, 0, 0, 0, 0, 0, 0, 0, 0, 0, 0, 0, 0, 0, 0, 0, 0, 0, 0, 0, 0, 0, 0, 0, 0, 0, 0, 0, 0, 0, 0, 0, 0, 0, 0, 0, 0, 0, 0, 0, 0, 0, 0, 0, 0, 0, 0, 0, 0, 0, 0, 0, 0, 0, 0, 0, 0, 0, 0, 0, 0, 0, 0, 0, 0, 0, 0, 0, 0, 0, 0, 0, 0, 0, 0, 0, 0, 0, 0, 0, 0, 0, 0, 0, 0, 0, 0, 0, 0, 0, 0, 0, 0, 0, 0, 0, 0, 0, 0, 0, 0, 0, 0, 0, 0, 0, 0, 0, 0, 0, 0, 0, 0, 0, 0, 0, 0, 0, 0, 0, 0, 0, 0, 0, 0, 0, 0, 0, 0, 0, 0, 0, 0, 0, 0, 0, 0, 0, 0, 0, 0, 0, 0, 0, 0, 0, 0, 0, 0, 0, 0, 0, 0, 0, 0, 0, 0, 0, 0, 0, 0, 0, 0, 0, 0, 0, 0, 0, 0, 0, 0, 0, 0, 0, 0, 0, 0, 0, 0, 0, 0, 0, 0, 0, 0, 0, 0, 0, 0, 0, 0, 0, 0, 0, 0, 0, 0, 0, 0, 0, 0, 0, 0, 0, 0, 0, 0, 0, 0, 0, 0, 0, 0, 0, 0, 0, 0, 0, 0, 0, 0, 0, 0, 0, 0, 0, 0, 0, 0, 0, 0, 0, 0, 0, 0, 0, 0, 0, 0, 0, 0, 0, 0, 0, 0, 0, 0, 0, 0, 0, 0, 0, 0, 0, 0, 0, 0, 0, 0, 0, 0, 0, 0, 0, 0, 0, 0, 0, 0, 0, 0, 0, 0, 0, 0, 0, 0, 0, 0, 0, 0, 0, 0, 0, 0, 0, 0, 0, 0, 0, 0, 0, 0, 0, 0, 0, 0, 0, 0, 0, 0, 0, 0, 0, 0, 0, 0, 0, 0, 0, 0, 0, 0, 0, 0, 0, 0, 0, 0, 0, 0, 0, 0, 0, 0, 0, 0, 0, 0, 0, 0, 0, 0, 0, 0, 0, 0, 0, 0, 0, 0, 0, 0, 0, 0, 0, 0, 0, 0, 0, 0, 0, 0, 0, 0, 0, 0, 0, 0, 0, 0, 0, 0, 0, 0, 0, 0, 0, 0, 0, 0, 0, 0, 0, 0, 0, 0, 0, 0, 0, 0, 0, 0, 0, 0, 0, 0, 0, 0, 0, 0, 0, 0, 0, 0, 0, 0, 0, 0, 0, 0, 0, 0, 0, 0, 0, 0, 0, 0, 0, 0, 0, 0, 0, 0, 0, 0, 0, 0, 0, 0, 0, 0, 0, 0, 0, 0, 0, 0, 0, 0, 0, 0, 0, 0, 0, 0, 0, 0, 0, 0, 0, 0, 0, 0, 0, 0, 0, 0, 0, 0, 0, 0, 0, 0, 0, 0, 0, 0, 0, 0, 0, 0, 0, 0, 0, 0, 0, 0, 0, 0, 0, 0, 0, 0, 0, 0, 0, 0, 0, 0, 0, 0, 0, 0, 0, 0, 0, 0, 0, 0, 0, 0, 0, 0, 0, 0, 0, 0, 0, 0, 0, 0, 0, 0, 0, 0, 0, 0, 0, 0, 0, 0, 0, 0, 0, 0, 0, 0, 0, 0, 0, 0, 0, 0, 0, 0, 0, 0, 0, 0, 0, 0, 0, 0, 0, 0, 0, 0, 0, 0, 0, 0, 0, 0, 0, 0, 0, 0, 0, 0, 0, 0, 0, 0, 0, 0, 0, 0, 0, 0, 0, 0, 0, 0, 0, 0, 0, 0, 0, 0, 0, 0, 0, 0, 0, 0, 0, 0, 0, 1, 1, 1, 1, 1, 1, 1, 1, 1, 1, 1, 1, 1, 1, 1, 1, 1, 1, 1, 1, 1, 1, 1, 1, 1, 1, 1, 1, 1, 0, 1, 1, 0, 1, 0, 0, 0, 0, 0, 0, 0, 0, 0, 0, 0, 0, 0, 0, 0, 0, 0, 0, 0, 0, 0, 0, 0, 0, 0, 0, 0, 0, 0, 0, 1, 0, 0, 0, 0, 0, 0, 0, 0, 0, 0, 0, 0, 0, 0, 0, 1, 1, 1, 1, 1, 1, 1, 1, 1, 1, 1, 1, 1, 1, 1, 1, 0, 0, 0, 0, 0, 0, 0, 0, 0, 0, 0, 0, 0, 0, 0, 0, 0, 0, 0, 0, 0, 0, 0, 0, 0, 0, 0, 0, 0, 0, 0, 0, 0, 0, 0, 0, 0, 0, 0, 0, 0, 0, 0, 0, 0, 0, 0, 0, 0, 0, 0, 0, 0, 0, 0, 0, 0, 0, 0, 0, 0, 0, 0, 0, 0, 0, 0, 0, 0, 0, 0, 0, 0, 0, 0, 0, 0, 0, 0, 0, 0, 1, 1, 1, 1, 1, 1, 1, 1, 1, 1, 1, 1, 1, 1, 1, 1, 1, 1, 1, 1, 1, 1, 1, 1, 1, 1, 1, 1, 1, 1, 1, 1, 1, 1, 1, 2, 2, 2, 2, 2, 2, 2, 2, 2, 2, 2, 2, 2, 2, 2, 2, 2, 2, 2, 2, 2, 2, 2, 2, 2, 2, 2, 2, 2, 2, 2, 2, 2, 3, 3, 3, 3, 3, 3, 3, 3, 3, 3, 3, 3, 3, 3, 3, 3, 0, 0, 2, 2, 2, 2, 2, 0, 2, 2, 2, 2, 2, 2, 2, 2, 2, 2, 2, 2, 3, 3, 3, 3, 3, 3, 0, 0, 0, 2, 2, 2, 2, 2, 2, 0, 0, 0, 0, 0, 0, 0, 0, 0, 0, 0, 0, 0, 0, 0, 0, 0, 0, 0, 0, 0, 0, 0, 0, 0, 0, 0, 0, 0, 0, 0, 0, 0, 0, 0, 0, 0, 0, 0, 0, 0, 0, 0, 0, 0, 0, 0, 0, 0, 0, 0, 0, 0, 2, 0, 2, 0, 2, 0, 2, 0, 2, 0, 2, 0, 2, 0, 2, 0, 2, 2, 2, 0, 0, 0, 0, 0, 0, 0, 0, 0, 0, 1, 1, 1, 1, 1, 1, 1, 1, 1, 1, 1, 1, 1, 1, 1, 1, 1, 1, 1, 1, 1, 1, 1, 1, 1, 1, 1, 1, 1, 1, 1, 1, 1, 1, 1])
me_cube_188.materials.append(mat_black)
me_cube_188.materials.append(mat_grey)
me_cube_188.materials.append(mat_white)
me_cube_188.materials.append(mat_main)
me_cube_188.use_remesh_preserve_volume = False
me_cube_188.use_remesh_preserve_attributes = False
me_cube_188.use_mirror_vertex_groups = False
me_cube_188.update()

# ---- objects
ob_ar_5 = bpy.data.objects.new('AR_5', me_cube_188)

# ---- transforms, parenting, visibility, modifiers, constraints
ob_ar_5.location = (0.0, 0.0, 0.0)
ob_ar_5.lineart.crease_threshold = 0.0
_m = ob_ar_5.modifiers.new('Auto Smooth', 'NODES')
_m.node_group = ng_auto_smooth
_gi = [s.identifier for s in ng_auto_smooth.interface.items_tree if s.item_type == 'SOCKET' and s.in_out == 'INPUT']
_m[_gi[1]] = 0.5236  # Angle

# ---- collection membership
col_collection_1.objects.link(ob_ar_5)

# ---- scene / render settings (as saved in the file)
scene.frame_start = 1; scene.frame_end = 250; scene.frame_set(0)
scene.render.engine = 'CYCLES'
scene.render.resolution_x = 1000
scene.render.resolution_y = 1000
scene.render.dither_intensity = 0.0
scene.cycles.samples = 200
scene.cycles.sampling_pattern = 'TABULATED_SOBOL'
scene.cycles.light_sampling_threshold = 0.0
scene.cycles.use_adaptive_sampling = False
scene.cycles.use_light_tree = False
scene.cycles.caustics_reflective = False
scene.cycles.caustics_refractive = False
scene.cycles.blur_glossy = 0.0
scene.cycles.max_bounces = 2
scene.cycles.pixel_filter_type = 'GAUSSIAN'
scene.cycles.sample_clamp_indirect = 0.0
scene.view_settings.view_transform = 'Standard'
bpy.context.view_layer.update()

# ---- added for rendering (the .blend has no active camera): camera
cam_auto = bpy.data.cameras.new('AutoCamera')
cam_auto.lens = 50.0
cam_auto.sensor_width = 36.0
cam_auto.clip_end = 1000.0
ob_auto_camera = bpy.data.objects.new('AutoCamera', cam_auto)
scene.collection.objects.link(ob_auto_camera)
ob_auto_camera.location = (1.28109, -1.85273, 1.41331)
ob_auto_camera.rotation_euler = (1.09748, -7.21219e-08, 0.694738)
scene.camera = ob_auto_camera
bpy.context.view_layer.update()
